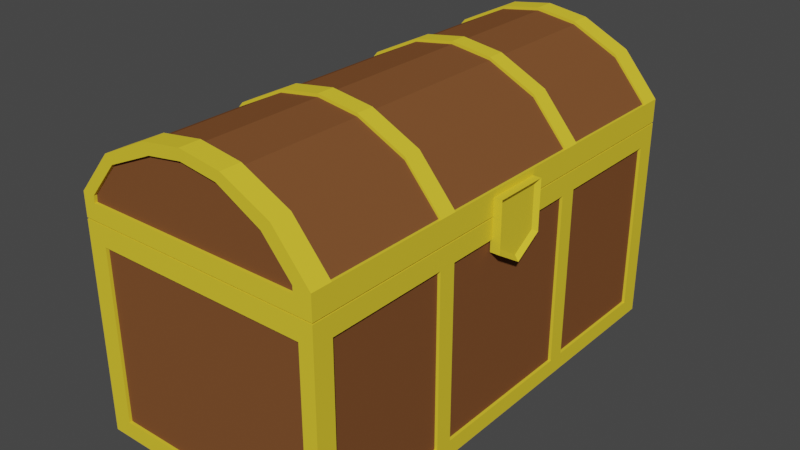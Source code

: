 # Source: blend.blend  (saved by Blender 3.5.10; exported with 4.5.12 LTS)
import bpy
from mathutils import Matrix  # noqa: F401  (used for matrix-valued properties, if any)

bpy.ops.wm.read_factory_settings(use_empty=True)
scene = bpy.context.scene
scene.name = 'Scene'

# ---- collections
col_collection = bpy.data.collections.new('Collection'); scene.collection.children.link(col_collection)

# ---- materials (node trees are filled in below, after node groups)
mat_material_002 = bpy.data.materials.new('Material.002')
mat_material_002.use_transparent_shadow = False
mat_material_002.diffuse_color = (0.8055, 0.6038, 0.03636, 1.0)
mat_material_002.roughness = 0.2284
mat_material_002.metallic = 1.0
mat_material_001 = bpy.data.materials.new('Material.001')
mat_material_001.use_transparent_shadow = False
mat_material_001.diffuse_color = (0.2019, 0.07871, 0.02864, 1.0)
mat_material = bpy.data.materials.new('Material')
mat_material.alpha_threshold = 0.0
mat_material.use_transparent_shadow = False
mat_material.diffuse_color = (0.0, 0.0, 0.0, 1.0)
mat_material.roughness = 0.5
mat_material.line_color = (0.0, 0.0, 0.0, 1.0)

# ---- material node trees

# ---- world
world_world = bpy.data.worlds.new('World'); scene.world = world_world
world_world.use_nodes = True; world_world.node_tree.nodes.clear()
_N = world_world.node_tree.nodes; _L = world_world.node_tree.links
n0 = _N.new('ShaderNodeOutputWorld'); n0.name = 'World Output'; n0.location = (300, 300)
n1 = _N.new('ShaderNodeBackground'); n1.name = 'Background'; n1.location = (10, 300)
n1.inputs[0].default_value = (0.05088, 0.05088, 0.05088, 1.0)
_L.new(n1.outputs[0], n0.inputs[0])
n0.is_active_output = True
world_world.color = (0.05088, 0.05088, 0.05088)
world_world.use_sun_shadow = False
world_world.sun_shadow_jitter_overblur = 0.0

# ---- meshes
me_cube_001 = bpy.data.meshes.new('Cube.001')
me_cube_001.from_pydata([(-1.272, -1.271, -1.083), (-1.272, -1.271, 1.051), (-1.272, 1.271, -1.083), (-1.272, 1.271, 1.051), (1.27, -1.271, -1.083), (1.27, -1.271, 1.051), (1.27, 1.271, -1.083), (1.27, 1.271, 1.051), (-1.272, -1.271, 0.8523), (-1.272, 1.271, 0.8523), (1.27, 1.271, 0.8523), (1.27, -1.271, 0.8523), (-1.272, 1.271, -0.9147), (1.27, 1.271, -0.9147), (1.27, -1.271, -0.9147), (-1.272, -1.271, -0.9147), (1.27, 1.167, -1.083), (-1.272, 1.167, -1.083), (-1.272, 1.167, 1.051), (1.27, 1.167, 1.051), (-1.272, 1.167, 0.8523), (1.27, 1.167, 0.8523), (1.27, 1.167, -0.9147), (-1.272, 1.167, -0.9147), (-1.272, -1.166, -1.083), (1.27, -1.166, 1.051), (1.27, -1.166, 0.8523), (1.27, -1.166, -0.9147), (1.27, -1.166, -1.083), (-1.272, -1.166, 1.051), (-1.272, -1.166, 0.8523), (-1.272, -1.166, -0.9147), (1.124, -1.271, 1.051), (1.124, 1.271, 1.051), (1.124, -1.271, -1.083), (1.124, 1.271, -1.083), (1.124, 1.271, 0.8523), (1.124, -1.271, 0.8523), (1.124, -1.271, -0.9147), (1.124, 1.271, -0.9147), (1.124, 1.167, 1.051), (1.124, 1.167, -1.083), (1.124, -1.166, 1.051), (1.124, -1.166, -1.083), (-1.072, -1.271, 1.051), (-1.072, 1.271, -1.083), (-1.072, -1.271, 0.8523), (-1.072, -1.271, -0.9147), (-1.072, 1.167, -1.083), (-1.072, -1.166, -1.083), (-1.072, 1.271, 1.051), (-1.072, -1.271, -1.083), (-1.072, 1.271, 0.8523), (-1.072, 1.271, -0.9147), (-1.072, 1.167, 1.051), (-1.072, -1.166, 1.051), (1.27, -0.5132, -1.083), (1.27, -0.4199, -1.083), (1.27, 0.42, -1.083), (1.27, 0.5133, -1.083), (-1.272, -0.5132, 1.051), (-1.272, -0.4199, 1.051), (-1.272, 0.42, 1.051), (-1.272, 0.5133, 1.051), (-1.272, -0.5132, 0.8523), (-1.272, -0.4199, 0.8523), (-1.272, 0.42, 0.8523), (-1.272, 0.5133, 0.8523), (-1.272, -0.5132, -0.9147), (-1.272, -0.4199, -0.9147), (-1.272, 0.42, -0.9147), (-1.272, 0.5133, -0.9147), (-1.272, 0.5133, -1.083), (-1.272, 0.42, -1.083), (-1.272, -0.4199, -1.083), (-1.272, -0.5132, -1.083), (1.27, 0.5133, 1.051), (1.27, 0.42, 1.051), (1.27, -0.4199, 1.051), (1.27, -0.5132, 1.051), (1.27, 0.5133, 0.8523), (1.27, 0.42, 0.8523), (1.27, -0.4199, 0.8523), (1.27, -0.5132, 0.8523), (1.27, 0.5133, -0.9147), (1.27, 0.42, -0.9147), (1.27, -0.4199, -0.9147), (1.27, -0.5132, -0.9147), (1.124, 0.5133, -1.083), (1.124, 0.42, -1.083), (1.124, -0.4199, -1.083), (1.124, -0.5132, -1.083), (1.124, 0.5133, 1.051), (1.124, 0.42, 1.051), (1.124, -0.4199, 1.051), (1.124, -0.5132, 1.051), (-1.072, 0.5133, -1.083), (-1.072, 0.42, -1.083), (-1.072, -0.4199, -1.083), (-1.072, -0.5132, -1.083), (-1.072, 0.5133, 1.051), (-1.072, 0.42, 1.051), (-1.072, -0.4199, 1.051), (-1.072, -0.5132, 1.051), (-1.242, 0.5133, 0.8523), (-1.242, 1.167, 0.8523), (-1.242, 0.5133, -0.9147), (-1.242, 1.167, -0.9147), (-1.242, -1.166, 0.8523), (-1.242, -1.166, -0.9147), (-1.242, -0.5132, 0.8523), (-1.242, -0.4199, 0.8523), (-1.242, 0.42, 0.8523), (-1.242, -0.5132, -0.9147), (-1.242, -0.4199, -0.9147), (-1.242, 0.42, -0.9147), (1.24, 1.167, 0.8523), (1.24, 1.167, -0.9147), (1.24, -0.5132, 0.8523), (1.24, -1.166, 0.8523), (1.24, -0.5132, -0.9147), (1.24, -1.166, -0.9147), (1.24, 0.5133, 0.8523), (1.24, 0.42, 0.8523), (1.24, -0.4199, 0.8523), (1.24, 0.5133, -0.9147), (1.24, 0.42, -0.9147), (1.24, -0.4199, -0.9147), (1.124, -1.255, 0.8523), (1.124, -1.255, -0.9147), (-1.072, -1.255, 0.8523), (-1.072, -1.255, -0.9147), (-1.072, 1.255, 0.8523), (1.124, 1.255, 0.8523), (-1.072, 1.255, -0.9147), (1.124, 1.255, -0.9147), (-1.072, 1.167, -0.7126), (1.124, 1.167, -0.7126), (-1.072, -1.166, -0.7126), (1.124, -1.166, -0.7126), (1.124, -0.5132, -0.7126), (-1.072, -0.5132, -0.7126), (1.124, 0.5133, -0.7126), (1.124, 0.42, -0.7126), (1.124, -0.4199, -0.7126), (-1.072, 0.5133, -0.7126), (-1.072, 0.42, -0.7126), (-1.072, -0.4199, -0.7126)], [], [(26, 25, 5, 11), (46, 44, 1, 8), (20, 18, 3, 9), (36, 33, 7, 10), (43, 28, 4, 34), (55, 29, 1, 44), (39, 36, 10, 13), (23, 20, 9, 12), (47, 46, 8, 15), (27, 26, 11, 14), (28, 27, 14, 4), (51, 47, 15, 0), (17, 23, 12, 2), (35, 39, 13, 6), (72, 71, 23, 17), (6, 13, 22, 16), (13, 10, 21, 22), (66, 70, 115, 112), (50, 3, 18, 54), (35, 6, 16, 41), (67, 63, 18, 20), (10, 7, 19, 21), (8, 1, 29, 30), (15, 8, 30, 31), (0, 15, 31, 24), (56, 87, 27, 28), (82, 86, 127, 124), (103, 60, 29, 55), (91, 56, 28, 43), (83, 79, 25, 26), (99, 91, 43, 49), (79, 95, 42, 25), (45, 35, 41, 48), (7, 33, 40, 19), (45, 53, 39, 35), (4, 14, 38, 34), (14, 11, 37, 38), (36, 39, 135, 133), (25, 42, 32, 5), (49, 43, 34, 51), (52, 50, 33, 36), (11, 5, 32, 37), (9, 3, 50, 52), (24, 49, 51, 0), (12, 9, 52, 53), (2, 12, 53, 45), (2, 45, 48, 17), (75, 99, 49, 24), (102, 103, 141, 147), (33, 50, 54, 40), (34, 38, 47, 51), (38, 37, 128, 129), (42, 55, 44, 32), (37, 32, 44, 46), (42, 95, 140, 139), (92, 40, 137, 142), (101, 102, 147, 146), (95, 94, 144, 140), (17, 48, 96, 72), (72, 96, 97, 73), (73, 97, 98, 74), (74, 98, 99, 75), (19, 40, 92, 76), (76, 92, 93, 77), (77, 93, 94, 78), (78, 94, 95, 79), (48, 41, 88, 96), (96, 88, 89, 97), (97, 89, 90, 98), (98, 90, 91, 99), (21, 19, 76, 80), (80, 76, 77, 81), (81, 77, 78, 82), (82, 78, 79, 83), (41, 16, 59, 88), (88, 59, 58, 89), (89, 58, 57, 90), (90, 57, 56, 91), (54, 18, 63, 100), (100, 63, 62, 101), (101, 62, 61, 102), (102, 61, 60, 103), (86, 85, 126, 127), (84, 80, 81, 85), (83, 26, 119, 118), (86, 82, 83, 87), (16, 22, 84, 59), (59, 84, 85, 58), (58, 85, 86, 57), (57, 86, 87, 56), (30, 29, 60, 64), (64, 60, 61, 65), (65, 61, 62, 66), (66, 62, 63, 67), (30, 64, 110, 108), (68, 64, 65, 69), (69, 65, 111, 114), (70, 66, 67, 71), (24, 31, 68, 75), (75, 68, 69, 74), (74, 69, 70, 73), (73, 70, 71, 72), (106, 104, 105, 107), (109, 108, 110, 113), (114, 111, 112, 115), (23, 71, 106, 107), (68, 31, 109, 113), (67, 20, 105, 104), (20, 23, 107, 105), (71, 67, 104, 106), (31, 30, 108, 109), (64, 68, 113, 110), (65, 66, 112, 111), (70, 69, 114, 115), (120, 118, 119, 121), (117, 116, 122, 125), (126, 123, 124, 127), (27, 87, 120, 121), (21, 80, 122, 116), (87, 83, 118, 120), (84, 22, 117, 125), (80, 84, 125, 122), (22, 21, 116, 117), (85, 81, 123, 126), (81, 82, 124, 123), (26, 27, 121, 119), (129, 128, 130, 131), (47, 38, 129, 131), (46, 47, 131, 130), (37, 46, 130, 128), (134, 132, 133, 135), (52, 36, 133, 132), (39, 53, 134, 135), (53, 52, 132, 134), (140, 141, 138, 139), (137, 136, 145, 142), (142, 145, 146, 143), (143, 146, 147, 144), (144, 147, 141, 140), (55, 42, 139, 138), (93, 92, 142, 143), (54, 100, 145, 136), (94, 93, 143, 144), (100, 101, 146, 145), (103, 55, 138, 141), (40, 54, 136, 137)])
me_cube_001.polygons.foreach_set('material_index', [0, 0, 0, 0, 0, 0, 0, 0, 0, 0, 0, 0, 0, 0, 0, 0, 0, 0, 0, 0, 0, 0, 0, 0, 0, 0, 0, 0, 0, 0, 1, 0, 0, 0, 0, 0, 0, 0, 0, 0, 0, 0, 0, 0, 0, 0, 0, 0, 0, 0, 0, 0, 0, 0, 0, 0, 0, 0, 0, 0, 0, 0, 0, 0, 0, 0, 1, 1, 1, 1, 0, 0, 0, 0, 0, 0, 0, 0, 0, 0, 0, 0, 0, 0, 0, 0, 0, 0, 0, 0, 0, 0, 0, 0, 0, 0, 0, 0, 0, 0, 0, 0, 1, 1, 1, 0, 0, 0, 0, 0, 0, 0, 0, 0, 1, 1, 1, 0, 0, 0, 0, 0, 0, 0, 0, 0, 1, 0, 0, 0, 1, 0, 0, 0, 0, 0, 0, 0, 0, 0, 0, 0, 0, 0, 0, 0])
_uv = me_cube_001.uv_layers.new(name='UVMap')
_uv.uv.foreach_set('vector', [0.6054, 0.7485, 0.625, 0.7485, 0.625, 0.75, 0.6054, 0.75, 0.6054, 0.9967, 0.625, 0.9967, 0.625, 1.0, 0.6054, 1.0, 0.6054, 0.03425, 0.625, 0.03425, 0.625, 0.03571, 0.6054, 0.03571, 0.6054, 0.2893, 0.625, 0.2893, 0.625, 0.2917, 0.6054, 0.2917, 0.1643, 0.7485, 0.1667, 0.7485, 0.1667, 0.75, 0.1643, 0.75, 0.625, 0.06848, 0.625, 0.001465, 0.625, 0.0, 0.625, 0.06874, 0.3916, 0.2893, 0.6054, 0.2893, 0.6054, 0.2917, 0.3916, 0.2917, 0.3916, 0.03425, 0.6054, 0.03425, 0.6054, 0.03571, 0.3916, 0.03571, 0.3916, 0.9967, 0.6054, 0.9967, 0.6054, 1.0, 0.3916, 1.0, 0.3916, 0.7485, 0.6054, 0.7485, 0.6054, 0.75, 0.3916, 0.75, 0.375, 0.7485, 0.3916, 0.7485, 0.3916, 0.75, 0.375, 0.75, 0.375, 0.9967, 0.3916, 0.9967, 0.3916, 1.0, 0.375, 1.0, 0.375, 0.03425, 0.3916, 0.03425, 0.3916, 0.03571, 0.375, 0.03571, 0.375, 0.2893, 0.3916, 0.2893, 0.3916, 0.2917, 0.375, 0.2917, 0.375, 0.02769, 0.3916, 0.02769, 0.3916, 0.03425, 0.375, 0.03425, 0.375, 0.7143, 0.3916, 0.7143, 0.3916, 0.7158, 0.375, 0.7158, 0.3916, 0.7143, 0.6054, 0.7143, 0.6054, 0.7158, 0.3916, 0.7158, 0.6054, 0.02114, 0.3916, 0.02114, 0.3916, 0.02114, 0.6054, 0.02114, 0.625, 0.06237, 0.625, 0.03571, 0.625, 0.03425, 0.625, 0.06263, 0.1643, 0.7143, 0.1667, 0.7143, 0.1667, 0.7158, 0.1643, 0.7158, 0.6054, 0.02769, 0.625, 0.02769, 0.625, 0.03425, 0.6054, 0.03425, 0.6054, 0.7143, 0.625, 0.7143, 0.625, 0.7158, 0.6054, 0.7158, 0.6054, 0.0, 0.625, 0.0, 0.625, 0.001465, 0.6054, 0.001465, 0.3916, 0.0, 0.6054, 0.0, 0.6054, 0.001465, 0.3916, 0.001465, 0.375, 0.0, 0.3916, 0.0, 0.3916, 0.001465, 0.375, 0.001465, 0.375, 0.742, 0.3916, 0.742, 0.3916, 0.7485, 0.375, 0.7485, 0.6054, 0.7354, 0.3916, 0.7354, 0.3916, 0.7354, 0.6054, 0.7354, 0.625, 0.06731, 0.625, 0.008022, 0.625, 0.001465, 0.625, 0.06848, 0.1643, 0.742, 0.1667, 0.742, 0.1667, 0.7485, 0.1643, 0.7485, 0.6054, 0.742, 0.625, 0.742, 0.625, 0.7485, 0.6054, 0.7485, 0.1283, 0.742, 0.1643, 0.742, 0.1643, 0.7485, 0.1283, 0.7485, 0.625, 0.7627, 0.625, 0.7195, 0.625, 0.8057, 0.625, 0.8545, 0.1283, 0.7143, 0.1643, 0.7143, 0.1643, 0.7158, 0.1283, 0.7158, 0.625, 0.375, 0.625, 0.3556, 0.625, 0.3748, 0.625, 0.3955, 0.375, 0.2533, 0.3916, 0.2533, 0.3916, 0.2893, 0.375, 0.2893, 0.375, 0.9583, 0.3916, 0.9583, 0.3916, 0.9607, 0.375, 0.9607, 0.3916, 0.9583, 0.6054, 0.9583, 0.6054, 0.9607, 0.3916, 0.9607, 0.6054, 0.2893, 0.3916, 0.2893, 0.3916, 0.2893, 0.6054, 0.2893, 0.625, 0.8545, 0.625, 0.8057, 0.625, 0.8249, 0.625, 0.875, 0.1283, 0.7485, 0.1643, 0.7485, 0.1643, 0.75, 0.1283, 0.75, 0.6054, 0.2533, 0.625, 0.2533, 0.625, 0.2893, 0.6054, 0.2893, 0.6054, 0.9583, 0.625, 0.9583, 0.625, 0.9607, 0.6054, 0.9607, 0.6054, 0.25, 0.625, 0.25, 0.625, 0.2533, 0.6054, 0.2533, 0.125, 0.7485, 0.1283, 0.7485, 0.1283, 0.75, 0.125, 0.75, 0.3916, 0.25, 0.6054, 0.25, 0.6054, 0.2533, 0.3916, 0.2533, 0.375, 0.25, 0.3916, 0.25, 0.3916, 0.2533, 0.375, 0.2533, 0.125, 0.7143, 0.1283, 0.7143, 0.1283, 0.7158, 0.125, 0.7158, 0.125, 0.742, 0.1283, 0.742, 0.1283, 0.7485, 0.125, 0.7485, 0.625, 0.06614, 0.625, 0.06731, 0.625, 0.06731, 0.625, 0.06614, 0.625, 0.3556, 0.625, 0.06237, 0.625, 0.06263, 0.625, 0.3748, 0.375, 0.9607, 0.3916, 0.9607, 0.3916, 0.9967, 0.375, 0.9967, 0.3916, 0.9607, 0.6054, 0.9607, 0.6054, 0.9607, 0.3916, 0.9607, 0.625, 0.8057, 0.625, 0.06848, 0.625, 0.06874, 0.625, 0.8249, 0.6054, 0.9607, 0.625, 0.9607, 0.625, 0.9967, 0.6054, 0.9967, 0.625, 0.8057, 0.625, 0.7195, 0.625, 0.7195, 0.625, 0.8057, 0.625, 0.461, 0.625, 0.3748, 0.625, 0.3748, 0.625, 0.461, 0.625, 0.06497, 0.625, 0.06614, 0.625, 0.06614, 0.625, 0.06497, 0.625, 0.7195, 0.625, 0.6333, 0.625, 0.6333, 0.625, 0.7195, 0.125, 0.7158, 0.1283, 0.7158, 0.1283, 0.7223, 0.125, 0.7223, 0.125, 0.7223, 0.1283, 0.7223, 0.1283, 0.7289, 0.125, 0.7289, 0.125, 0.7289, 0.1283, 0.7289, 0.1283, 0.7354, 0.125, 0.7354, 0.125, 0.7354, 0.1283, 0.7354, 0.1283, 0.742, 0.125, 0.742, 0.625, 0.3955, 0.625, 0.3748, 0.625, 0.461, 0.625, 0.4873, 0.625, 0.4873, 0.625, 0.461, 0.625, 0.5472, 0.625, 0.5791, 0.625, 0.5791, 0.625, 0.5472, 0.625, 0.6333, 0.625, 0.6709, 0.625, 0.6709, 0.625, 0.6333, 0.625, 0.7195, 0.625, 0.7627, 0.1283, 0.7158, 0.1643, 0.7158, 0.1643, 0.7223, 0.1283, 0.7223, 0.1283, 0.7223, 0.1643, 0.7223, 0.1643, 0.7289, 0.1283, 0.7289, 0.1283, 0.7289, 0.1643, 0.7289, 0.1643, 0.7354, 0.1283, 0.7354, 0.1283, 0.7354, 0.1643, 0.7354, 0.1643, 0.742, 0.1283, 0.742, 0.6054, 0.7158, 0.625, 0.7158, 0.625, 0.7223, 0.6054, 0.7223, 0.6054, 0.7223, 0.625, 0.7223, 0.625, 0.7289, 0.6054, 0.7289, 0.6054, 0.7289, 0.625, 0.7289, 0.625, 0.7354, 0.6054, 0.7354, 0.6054, 0.7354, 0.625, 0.7354, 0.625, 0.742, 0.6054, 0.742, 0.1643, 0.7158, 0.1667, 0.7158, 0.1667, 0.7223, 0.1643, 0.7223, 0.1643, 0.7223, 0.1667, 0.7223, 0.1667, 0.7289, 0.1643, 0.7289, 0.1643, 0.7289, 0.1667, 0.7289, 0.1667, 0.7354, 0.1643, 0.7354, 0.1643, 0.7354, 0.1667, 0.7354, 0.1667, 0.742, 0.1643, 0.742, 0.625, 0.06263, 0.625, 0.03425, 0.625, 0.02769, 0.625, 0.0638, 0.625, 0.0638, 0.625, 0.02769, 0.625, 0.02114, 0.625, 0.06497, 0.625, 0.06497, 0.625, 0.02114, 0.625, 0.01458, 0.625, 0.06614, 0.625, 0.06614, 0.625, 0.01458, 0.625, 0.008022, 0.625, 0.06731, 0.3916, 0.7354, 0.3916, 0.7289, 0.3916, 0.7289, 0.3916, 0.7354, 0.3916, 0.7223, 0.6054, 0.7223, 0.6054, 0.7289, 0.3916, 0.7289, 0.6054, 0.742, 0.6054, 0.7485, 0.6054, 0.7485, 0.6054, 0.742, 0.3916, 0.7354, 0.6054, 0.7354, 0.6054, 0.742, 0.3916, 0.742, 0.375, 0.7158, 0.3916, 0.7158, 0.3916, 0.7223, 0.375, 0.7223, 0.375, 0.7223, 0.3916, 0.7223, 0.3916, 0.7289, 0.375, 0.7289, 0.375, 0.7289, 0.3916, 0.7289, 0.3916, 0.7354, 0.375, 0.7354, 0.375, 0.7354, 0.3916, 0.7354, 0.3916, 0.742, 0.375, 0.742, 0.6054, 0.001465, 0.625, 0.001465, 0.625, 0.008022, 0.6054, 0.008022, 0.6054, 0.008022, 0.625, 0.008022, 0.625, 0.01458, 0.6054, 0.01458, 0.6054, 0.01458, 0.625, 0.01458, 0.625, 0.02114, 0.6054, 0.02114, 0.6054, 0.02114, 0.625, 0.02114, 0.625, 0.02769, 0.6054, 0.02769, 0.6054, 0.001465, 0.6054, 0.008022, 0.6054, 0.008022, 0.6054, 0.001465, 0.3916, 0.008022, 0.6054, 0.008022, 0.6054, 0.01458, 0.3916, 0.01458, 0.3916, 0.01458, 0.6054, 0.01458, 0.6054, 0.01458, 0.3916, 0.01458, 0.3916, 0.02114, 0.6054, 0.02114, 0.6054, 0.02769, 0.3916, 0.02769, 0.375, 0.001465, 0.3916, 0.001465, 0.3916, 0.008022, 0.375, 0.008022, 0.375, 0.008022, 0.3916, 0.008022, 0.3916, 0.01458, 0.375, 0.01458, 0.375, 0.01458, 0.3916, 0.01458, 0.3916, 0.02114, 0.375, 0.02114, 0.375, 0.02114, 0.3916, 0.02114, 0.3916, 0.02769, 0.375, 0.02769, 0.3916, 0.02769, 0.6054, 0.02769, 0.6054, 0.03425, 0.3916, 0.03425, 0.3916, 0.001465, 0.6054, 0.001465, 0.6054, 0.008022, 0.3916, 0.008022, 0.3916, 0.01458, 0.6054, 0.01458, 0.6054, 0.02114, 0.3916, 0.02114, 0.3916, 0.03425, 0.3916, 0.02769, 0.3916, 0.02769, 0.3916, 0.03425, 0.3916, 0.008022, 0.3916, 0.001465, 0.3916, 0.001465, 0.3916, 0.008022, 0.6054, 0.02769, 0.6054, 0.03425, 0.6054, 0.03425, 0.6054, 0.02769, 0.6054, 0.03425, 0.3916, 0.03425, 0.3916, 0.03425, 0.6054, 0.03425, 0.3916, 0.02769, 0.6054, 0.02769, 0.6054, 0.02769, 0.3916, 0.02769, 0.3916, 0.001465, 0.6054, 0.001465, 0.6054, 0.001465, 0.3916, 0.001465, 0.6054, 0.008022, 0.3916, 0.008022, 0.3916, 0.008022, 0.6054, 0.008022, 0.6054, 0.01458, 0.6054, 0.02114, 0.6054, 0.02114, 0.6054, 0.01458, 0.3916, 0.02114, 0.3916, 0.01458, 0.3916, 0.01458, 0.3916, 0.02114, 0.3916, 0.742, 0.6054, 0.742, 0.6054, 0.7485, 0.3916, 0.7485, 0.3916, 0.7158, 0.6054, 0.7158, 0.6054, 0.7223, 0.3916, 0.7223, 0.3916, 0.7289, 0.6054, 0.7289, 0.6054, 0.7354, 0.3916, 0.7354, 0.3916, 0.7485, 0.3916, 0.742, 0.3916, 0.742, 0.3916, 0.7485, 0.6054, 0.7158, 0.6054, 0.7223, 0.6054, 0.7223, 0.6054, 0.7158, 0.3916, 0.742, 0.6054, 0.742, 0.6054, 0.742, 0.3916, 0.742, 0.3916, 0.7223, 0.3916, 0.7158, 0.3916, 0.7158, 0.3916, 0.7223, 0.6054, 0.7223, 0.3916, 0.7223, 0.3916, 0.7223, 0.6054, 0.7223, 0.3916, 0.7158, 0.6054, 0.7158, 0.6054, 0.7158, 0.3916, 0.7158, 0.3916, 0.7289, 0.6054, 0.7289, 0.6054, 0.7289, 0.3916, 0.7289, 0.6054, 0.7289, 0.6054, 0.7354, 0.6054, 0.7354, 0.6054, 0.7289, 0.6054, 0.7485, 0.3916, 0.7485, 0.3916, 0.7485, 0.6054, 0.7485, 0.3916, 0.9607, 0.6054, 0.9607, 0.6054, 0.9967, 0.3916, 0.9967, 0.3916, 0.9967, 0.3916, 0.9607, 0.3916, 0.9607, 0.3916, 0.9967, 0.6054, 0.9967, 0.3916, 0.9967, 0.3916, 0.9967, 0.6054, 0.9967, 0.6054, 0.9607, 0.6054, 0.9967, 0.6054, 0.9967, 0.6054, 0.9607, 0.3916, 0.2533, 0.6054, 0.2533, 0.6054, 0.2893, 0.3916, 0.2893, 0.6054, 0.2533, 0.6054, 0.2893, 0.6054, 0.2893, 0.6054, 0.2533, 0.3916, 0.2893, 0.3916, 0.2533, 0.3916, 0.2533, 0.3916, 0.2893, 0.3916, 0.2533, 0.6054, 0.2533, 0.6054, 0.2533, 0.3916, 0.2533, 0.625, 0.7195, 0.625, 0.06731, 0.625, 0.06848, 0.625, 0.8057, 0.625, 0.3748, 0.625, 0.06263, 0.625, 0.0638, 0.625, 0.461, 0.625, 0.461, 0.625, 0.0638, 0.625, 0.06497, 0.625, 0.5472, 0.625, 0.5472, 0.625, 0.06497, 0.625, 0.06614, 0.625, 0.6333, 0.625, 0.6333, 0.625, 0.06614, 0.625, 0.06731, 0.625, 0.7195, 0.625, 0.06848, 0.625, 0.8057, 0.625, 0.8057, 0.625, 0.06848, 0.625, 0.5472, 0.625, 0.461, 0.625, 0.461, 0.625, 0.5472, 0.625, 0.06263, 0.625, 0.0638, 0.625, 0.0638, 0.625, 0.06263, 0.625, 0.6333, 0.625, 0.5472, 0.625, 0.5472, 0.625, 0.6333, 0.625, 0.0638, 0.625, 0.06497, 0.625, 0.06497, 0.625, 0.0638, 0.625, 0.06731, 0.625, 0.06848, 0.625, 0.06848, 0.625, 0.06731, 0.625, 0.3748, 0.625, 0.06263, 0.625, 0.06263, 0.625, 0.3748])
me_cube_001.materials.append(mat_material_002)
me_cube_001.materials.append(mat_material_001)
me_cube_001.materials.append(mat_material)
me_cube_001.update()
me_cube_002 = bpy.data.meshes.new('Cube.002')
me_cube_002.from_pydata([(0.9045, 0.5118, 1.774), (1.27, 0.5118, 1.346), (0.4226, 0.5118, 2.009), (0.9045, 0.4177, 1.774), (0.9045, 1.161, 1.774), (1.27, 1.161, 1.346), (0.4226, 1.161, 2.009), (0.9045, 1.271, 1.774), (1.27, 1.271, 1.346), (0.4226, 1.271, 2.009), (0.9045, 1.271, 1.274), (1.27, 1.271, 1.274), (0.4226, 1.271, 1.274), (-0.001005, 1.271, 1.274), (-0.4246, 1.271, 1.274), (-0.001005, 1.271, 2.071), (-0.4246, 1.271, 2.009), (-0.001005, 1.161, 2.071), (-0.001005, 0.5118, 2.071), (-0.4246, 1.161, 2.009), (-0.9066, 1.161, 1.774), (-0.4246, 0.5118, 2.009), (-0.9066, 0.5118, 1.774), (-0.4246, 0.4177, 2.009), (-0.001005, 0.4177, 2.071), (-0.9066, 0.4177, 1.774), (-0.4246, -0.4196, 2.009), (-0.001005, -0.4196, 2.071), (-0.9066, -0.4196, 1.774), (-0.4246, -0.5153, 2.009), (-0.001005, -0.5153, 2.071), (-0.9066, -0.5153, 1.774), (-0.4246, -1.162, 2.009), (-0.001005, -1.162, 2.071), (-0.9066, -1.162, 1.774), (-0.4246, -1.271, 2.009), (-0.001005, -1.271, 2.071), (-0.9066, -1.271, 1.774), (-0.4246, -1.271, 1.274), (-0.001005, -1.271, 1.274), (-0.9066, -1.271, 1.274), (-1.272, -1.271, 1.274), (-1.272, -1.162, 1.274), (-1.272, -1.271, 1.346), (-1.272, -1.162, 1.346), (-1.272, -0.5153, 1.346), (-1.272, -0.4196, 1.346), (-1.272, -0.5153, 1.274), (-1.272, -0.4196, 1.274), (-1.272, 0.4177, 1.274), (-1.272, 0.5118, 1.274), (-1.272, 0.4177, 1.346), (-1.272, 0.5118, 1.346), (-1.272, 1.161, 1.346), (-1.272, 1.271, 1.346), (-1.272, 1.161, 1.274), (-1.272, 1.271, 1.274), (-0.9066, 1.271, 1.274), (-0.9066, 1.271, 1.774), (0.4226, -1.271, 1.274), (0.9045, -1.271, 1.274), (0.4226, -1.271, 2.009), (0.9045, -1.271, 1.774), (0.4226, -1.162, 2.009), (0.9045, -1.162, 1.774), (0.4226, -0.5153, 2.009), (0.9045, -0.5153, 1.774), (0.4226, -0.4196, 2.009), (0.9045, -0.4196, 1.774), (0.4226, 0.4177, 2.009), (1.27, -0.4196, 1.346), (1.27, 0.4177, 1.346), (1.27, -0.5153, 1.346), (1.27, -0.4196, 1.274), (1.27, 0.4177, 1.274), (1.27, -0.5153, 1.274), (1.27, -1.162, 1.274), (1.27, -1.271, 1.274), (1.27, -1.162, 1.346), (1.27, -1.271, 1.346), (1.27, 0.5118, 1.274), (1.27, 1.161, 1.274), (-0.001005, 0.5118, 2.071), (-0.001005, 1.161, 2.071), (0.4226, 1.161, 2.009), (1.27, 1.161, 1.346), (0.9045, 1.161, 1.774), (0.4226, 0.5118, 2.009), (1.27, 0.5118, 1.346), (0.9045, 0.5118, 1.774), (-0.001005, 1.271, 2.009), (-0.001005, -1.271, 2.009), (0.9045, 1.271, 1.108), (1.27, 1.271, 1.108), (0.4226, 1.271, 1.108), (-0.001005, 1.271, 1.108), (-0.4246, 1.271, 1.108), (-0.4246, -1.271, 1.108), (-0.001005, -1.271, 1.108), (-0.9066, -1.271, 1.108), (-1.272, -1.271, 1.108), (-1.272, -1.162, 1.108), (-1.272, -0.5153, 1.108), (-1.272, -0.4196, 1.108), (-1.272, 0.4177, 1.108), (-1.272, 0.5118, 1.108), (-1.272, 1.161, 1.108), (-1.272, 1.271, 1.108), (-0.9066, 1.271, 1.108), (0.4226, -1.271, 1.108), (0.9045, -1.271, 1.108), (1.27, -0.4196, 1.108), (1.27, 0.4177, 1.108), (1.27, -0.5153, 1.108), (1.27, -1.162, 1.108), (1.27, -1.271, 1.108), (1.27, 0.5118, 1.108), (1.27, 1.161, 1.108), (0.4226, 1.161, 2.009), (-1.272, -0.0009435, 1.274), (1.27, 1.161, 1.346), (1.27, 0.5118, 1.346), (0.4226, 0.5118, 2.009), (1.27, -0.0009435, 1.346), (1.27, -0.0009435, 1.274), (0.9045, 0.5118, 1.774), (0.9045, 1.161, 1.774), (-1.272, -0.0009435, 1.108), (1.27, -0.0009435, 1.108), (-0.4246, 1.271, 1.878), (0.6223, 1.271, 1.774), (1.092, 1.271, 1.346), (1.092, 1.271, 1.274), (0.4226, 1.271, 1.881), (-0.6604, 1.271, 1.774), (-1.136, 1.271, 1.346), (0.9045, 1.271, 1.563), (-1.141, 1.271, 1.274), (-0.9066, 1.271, 1.616), (-0.001005, 1.271, 1.964), (-0.3603, 1.271, 1.906), (0.3671, 1.271, 1.911), (-0.8388, 1.271, 1.696), (0.8093, 1.271, 1.674), (-1.143, -1.271, 1.274), (1.094, -1.271, 1.274), (0.6243, -1.271, 1.774), (-0.9066, -1.271, 1.616), (-0.4246, -1.271, 1.88), (-1.136, -1.271, 1.346), (0.4226, -1.271, 1.884), (0.9045, -1.271, 1.563), (-0.001005, -1.271, 1.964), (1.092, -1.271, 1.346), (-0.6643, -1.271, 1.774), (0.3719, -1.271, 1.911), (-0.3603, -1.271, 1.909), (0.8093, -1.271, 1.674), (-0.8364, -1.271, 1.698), (-0.4246, -1.255, 1.346), (-0.4246, -1.255, 1.274), (-0.001005, -1.255, 1.274), (-0.9066, -1.255, 1.274), (-0.9066, -1.255, 1.346), (0.4226, -1.255, 1.274), (-0.001005, -1.255, 1.346), (0.9045, -1.255, 1.274), (1.094, -1.255, 1.274), (0.9045, -1.255, 1.346), (0.9045, -1.255, 1.563), (0.4226, -1.255, 1.346), (-0.001005, -1.255, 1.774), (-0.4246, -1.255, 1.774), (-0.9066, -1.255, 1.616), (1.092, -1.255, 1.346), (0.4226, -1.255, 1.774), (-0.001005, -1.255, 1.964), (-0.4246, -1.255, 1.88), (0.6243, -1.255, 1.774), (-1.143, -1.255, 1.274), (-1.136, -1.255, 1.346), (0.4226, -1.255, 1.884), (-0.6643, -1.255, 1.774), (0.3719, -1.255, 1.911), (-0.3603, -1.255, 1.909), (0.8093, -1.255, 1.674), (-0.8364, -1.255, 1.698), (0.4226, 1.255, 1.274), (0.9045, 1.255, 1.274), (-0.001005, 1.255, 1.274), (0.4226, 1.255, 1.346), (-0.4246, 1.255, 1.274), (-1.141, 1.255, 1.274), (-0.9066, 1.255, 1.274), (-0.9066, 1.255, 1.346), (-0.4246, 1.255, 1.346), (-0.9066, 1.255, 1.616), (-0.4246, 1.255, 1.774), (-0.001005, 1.255, 1.346), (0.4226, 1.255, 1.774), (0.9045, 1.255, 1.346), (-1.136, 1.255, 1.346), (-0.4246, 1.255, 1.878), (-0.001005, 1.255, 1.774), (0.4226, 1.255, 1.881), (-0.6604, 1.255, 1.774), (0.6223, 1.255, 1.774), (1.092, 1.255, 1.346), (1.092, 1.255, 1.274), (0.9045, 1.255, 1.563), (-0.001005, 1.255, 1.964), (-0.3603, 1.255, 1.906), (0.3671, 1.255, 1.911), (-0.8388, 1.255, 1.696), (0.8093, 1.255, 1.674), (-0.4246, 1.161, 2.009), (-0.9066, 1.161, 1.774), (-0.4246, 0.5118, 2.009), (-0.9066, 0.5118, 1.774), (-0.4246, 0.4177, 2.009), (-0.001005, 0.4177, 2.071), (-0.9066, 0.4177, 1.774), (1.27, 0.4177, 1.346), (-0.4246, -0.4196, 2.009), (-0.001005, -0.4196, 2.071), (-0.9066, -0.4196, 1.774), (-0.4246, -0.5153, 2.009), (-0.001005, -0.5153, 2.071), (-0.9066, -0.5153, 1.774), (-0.4246, -1.162, 2.009), (-0.001005, -1.162, 2.071), (-0.9066, -1.162, 1.774), (-1.272, -1.162, 1.346), (-1.272, -0.5153, 1.346), (-1.272, -1.162, 1.274), (-1.272, -0.5153, 1.274), (-1.272, -0.0009435, 1.274), (-1.272, 0.4177, 1.274), (-1.272, -0.4196, 1.346), (-1.272, -0.4196, 1.274), (-1.272, 0.4177, 1.346), (-1.272, -0.0009435, 1.346), (-1.272, 0.5118, 1.346), (-1.272, 1.161, 1.346), (-1.272, 0.5118, 1.274), (-1.272, 1.161, 1.274), (0.4226, -1.162, 2.009), (0.9045, -1.162, 1.774), (0.4226, -0.5153, 2.009), (0.9045, -0.5153, 1.774), (0.4226, -0.4196, 2.009), (0.9045, -0.4196, 1.774), (1.27, -0.0009435, 1.274), (0.4226, 0.4177, 2.009), (0.9045, 0.4177, 1.774), (1.27, -0.4196, 1.346), (1.27, -0.4196, 1.274), (1.27, -0.0009435, 1.346), (1.27, -0.5153, 1.274), (1.27, -1.162, 1.274), (1.27, -0.5153, 1.346), (1.27, -1.162, 1.346), (1.27, 0.4177, 1.346), (1.27, -0.4196, 1.346), (1.27, -0.0009435, 1.346), (-0.001005, 1.161, 2.071), (-0.001005, 0.5118, 2.071), (-0.4246, 1.161, 2.009), (-0.9066, 1.161, 1.774), (-0.4246, 0.5118, 2.009), (-0.9066, 0.5118, 1.774), (-0.4246, 0.4177, 2.009), (-0.001005, 0.4177, 2.071), (-0.9066, 0.4177, 1.774), (1.27, 0.4177, 1.346), (-0.4246, -0.4196, 2.009), (-0.001005, -0.4196, 2.071), (-0.9066, -0.4196, 1.774), (-0.4246, -0.5153, 2.009), (-0.001005, -0.5153, 2.071), (-0.9066, -0.5153, 1.774), (-0.4246, -1.162, 2.009), (-0.001005, -1.162, 2.071), (-0.9066, -1.162, 1.774), (-1.272, -1.162, 1.346), (-1.272, -0.5153, 1.346), (-1.272, -0.0009435, 1.346), (-1.272, 0.4177, 1.346), (-1.272, 0.5118, 1.346), (-1.272, 1.161, 1.346), (-1.272, -0.4196, 1.346), (0.4226, -1.162, 2.009), (0.9045, -1.162, 1.774), (0.4226, -0.5153, 2.009), (0.9045, -0.5153, 1.774), (0.4226, -0.4196, 2.009), (0.9045, -0.4196, 1.774), (1.27, -0.0009435, 1.274), (0.4226, 0.4177, 2.009), (0.9045, 0.4177, 1.774), (1.27, -0.4196, 1.346), (1.27, -0.4196, 1.274), (1.27, -0.0009435, 1.346), (1.27, -0.5153, 1.346), (1.27, -1.162, 1.346), (1.27, 0.4177, 1.346), (1.27, -0.4196, 1.346), (1.27, -0.0009435, 1.346), (1.27, 0.4177, 1.274), (1.27, 1.161, 1.274), (1.27, 0.5118, 1.274), (1.27, 0.5118, 1.346), (1.27, 1.161, 1.346), (-1.272, -1.162, 1.346), (-1.272, -0.5153, 1.346), (-1.272, -1.162, 1.274), (-1.272, -0.5153, 1.274), (-1.272, -0.0009435, 1.274), (-1.272, 0.4177, 1.274), (-1.272, -0.4196, 1.346), (-1.272, -0.4196, 1.274), (-1.272, 0.4177, 1.346), (-1.272, -0.0009435, 1.346), (-1.272, 0.5118, 1.346), (-1.272, 1.161, 1.346), (-1.272, 0.5118, 1.274), (-1.272, 1.161, 1.274), (1.27, -0.5153, 1.274), (1.27, -1.162, 1.274), (1.27, -0.5153, 1.346), (1.27, -1.162, 1.346), (0.9045, 1.161, 1.774), (0.9045, 0.5118, 1.774), (0.4226, 0.5118, 2.009), (1.27, 0.5118, 1.346), (1.27, 1.161, 1.346), (0.4226, 1.161, 2.009), (-0.001005, 1.161, 2.071), (-0.001005, 0.5118, 2.071), (-0.4246, 1.161, 2.009), (-0.9066, 1.161, 1.774), (-0.4246, 0.5118, 2.009), (-0.9066, 0.5118, 1.774), (-0.4246, 0.4177, 2.009), (-0.001005, 0.4177, 2.071), (-0.9066, 0.4177, 1.774), (-0.4246, -0.4196, 2.009), (-0.001005, -0.4196, 2.071), (-0.9066, -0.4196, 1.774), (-0.4246, -0.5153, 2.009), (-0.001005, -0.5153, 2.071), (-0.9066, -0.5153, 1.774), (-0.4246, -1.162, 2.009), (-0.001005, -1.162, 2.071), (-0.9066, -1.162, 1.774), (-1.272, -1.162, 1.346), (-1.272, -0.5153, 1.346), (-1.272, -0.0009435, 1.346), (-1.272, 0.4177, 1.346), (-1.272, 0.5118, 1.346), (-1.272, 1.161, 1.346), (-1.272, -0.4196, 1.346), (0.4226, -1.162, 2.009), (0.9045, -1.162, 1.774), (0.4226, -0.5153, 2.009), (0.9045, -0.5153, 1.774), (0.4226, -0.4196, 2.009), (0.9045, -0.4196, 1.774), (0.4226, 0.4177, 2.009), (0.9045, 0.4177, 1.774), (1.27, -0.4196, 1.346), (1.27, -0.0009435, 1.346), (1.27, -0.5153, 1.346), (1.27, -1.162, 1.346), (1.27, 0.4177, 1.346), (1.27, 0.4177, 1.274), (-1.272, -1.162, 1.346), (-1.272, -0.5153, 1.346), (-1.272, -1.162, 1.274), (-1.272, -0.5153, 1.274), (-1.272, -0.0009435, 1.274), (-1.272, 0.4177, 1.274), (-1.272, -0.4196, 1.346), (-1.272, -0.4196, 1.274), (-1.272, 0.4177, 1.346), (-1.272, -0.0009435, 1.346), (-1.272, 0.5118, 1.346), (-1.272, 1.161, 1.346), (-1.272, 0.5118, 1.274), (-1.272, 1.161, 1.274), (1.27, -0.5153, 1.274), (1.27, -1.162, 1.274), (1.27, -0.5153, 1.346), (1.27, -1.162, 1.346), (0.9045, 1.161, 1.774), (0.9045, 0.5118, 1.774), (0.4226, 0.5118, 2.009), (1.27, 0.5118, 1.346), (1.27, 1.161, 1.346), (0.4226, 1.161, 2.009), (-0.001005, 1.161, 2.071), (-0.001005, 0.5118, 2.071), (-0.4246, 1.161, 2.009), (-0.9066, 1.161, 1.774), (-0.4246, 0.5118, 2.009), (-0.9066, 0.5118, 1.774), (-0.4246, 0.4177, 2.009), (-0.001005, 0.4177, 2.071), (-0.9066, 0.4177, 1.774), (1.202, -1.162, 1.346), (-0.4246, -0.4196, 2.009), (-0.001005, -0.4196, 2.071), (-0.9066, -0.4196, 1.774), (-0.4246, -0.5153, 2.009), (-0.001005, -0.5153, 2.071), (-0.9066, -0.5153, 1.774), (-0.4246, -1.162, 2.009), (-0.001005, -1.162, 2.071), (-0.9066, -1.162, 1.774), (-1.272, -1.162, 1.346), (-1.272, -0.5153, 1.346), (-1.272, -0.0009435, 1.346), (-1.272, 0.4177, 1.346), (-1.272, 0.5118, 1.346), (-1.272, 1.161, 1.346), (-1.272, -0.4196, 1.346), (0.4226, -1.162, 2.009), (0.9045, -1.162, 1.774), (0.4226, -0.5153, 2.009), (0.9045, -0.5153, 1.774), (0.4226, -0.4196, 2.009), (0.9045, -0.4196, 1.774), (1.202, -0.5153, 1.346), (0.4226, 0.4177, 2.009), (0.9045, 0.4177, 1.774), (1.27, -0.4196, 1.346), (1.202, -0.4196, 1.346), (1.27, -0.0009435, 1.346), (1.27, -0.5153, 1.346), (1.27, -1.162, 1.346), (1.27, 0.4177, 1.346), (1.202, -0.0009435, 1.346), (1.202, -0.0009435, 1.316), (0.9045, 1.161, 1.744), (0.9045, 0.5118, 1.744), (0.4226, 0.5118, 1.979), (1.27, 0.5118, 1.316), (1.27, 1.161, 1.316), (0.4226, 1.161, 1.979), (-0.001005, 1.161, 2.041), (-0.001005, 0.5118, 2.041), (-0.4246, 1.161, 1.979), (-0.9066, 1.161, 1.744), (-0.4246, 0.5118, 1.979), (-0.9066, 0.5118, 1.744), (-0.4246, 0.4177, 1.979), (-0.001005, 0.4177, 2.041), (-0.9066, 0.4177, 1.744), (-0.4246, -0.0009435, 1.979), (-0.4246, -0.4196, 1.979), (-0.001005, -0.4196, 2.041), (-0.9066, -0.4196, 1.744), (-0.4246, -0.5153, 1.979), (-0.001005, -0.5153, 2.041), (-0.9066, -0.5153, 1.744), (-0.4246, -1.162, 1.979), (-0.001005, -1.162, 2.041), (-0.9066, -1.162, 1.744), (-1.272, -1.162, 1.316), (-1.272, -0.5153, 1.316), (-1.272, -0.0009435, 1.316), (-1.272, 0.4177, 1.316), (-1.272, 0.5118, 1.316), (-1.272, 1.161, 1.316), (-1.272, -0.4196, 1.316), (0.4226, -1.162, 1.979), (0.9045, -1.162, 1.744), (0.4226, -0.5153, 1.979), (0.9045, -0.5153, 1.744), (0.4226, -0.4196, 1.979), (0.9045, -0.4196, 1.744), (0.4226, -0.0009435, 1.979), (0.4226, 0.4177, 1.979), (0.9045, 0.4177, 1.744), (1.27, -0.4196, 1.316), (0.9045, -0.0009435, 1.744), (1.27, -0.0009435, 1.316), (1.27, -0.5153, 1.316), (1.27, -1.162, 1.316), (1.27, 0.4177, 1.316), (-0.9066, -0.0009435, 1.744), (-0.001005, -0.0009435, 2.041), (1.202, 0.4177, 1.316), (1.202, 0.4177, 1.346), (1.202, 1.161, 1.346), (1.202, 0.5118, 1.346), (1.202, -0.5153, 1.316), (1.202, -1.162, 1.316), (1.202, -0.4196, 1.316), (1.202, 1.161, 1.316), (1.202, 0.5118, 1.316), (-1.204, -0.5153, 1.316), (-1.204, -0.5153, 1.346), (-1.204, -1.162, 1.346), (-1.204, -1.162, 1.316), (-1.204, -0.0009435, 1.346), (-1.204, 0.4177, 1.346), (-1.204, 0.5118, 1.346), (-1.204, 1.161, 1.346), (-1.204, -0.4196, 1.346), (-1.204, -0.0009435, 1.316), (-1.204, -0.4196, 1.316), (-1.204, 0.4177, 1.316), (-1.204, 0.5118, 1.316), (-1.204, 1.161, 1.316), (1.254, -0.1495, 0.7713), (1.254, -0.1495, 1.28), (1.254, 0.1495, 0.7713), (1.254, 0.1495, 1.28), (1.355, -0.1495, 0.7713), (1.355, -0.1495, 1.28), (1.355, 0.1495, 0.7713), (1.355, 0.1495, 1.28), (1.254, 6.293e-08, 0.593), (1.355, 6.293e-08, 0.593), (1.317, 0.1255, 1.225), (1.317, 0.1255, 0.7983), (1.317, 6.333e-08, 0.6486), (1.317, -0.1255, 1.225), (1.317, -0.1255, 0.7983)], [(146, 154), (157, 158)], [(76, 75, 258, 259), (1, 0, 3, 71), (2, 0, 89, 87), (0, 2, 69, 3), (8, 7, 4, 5), (7, 9, 6, 4), (8, 131, 136, 7), (7, 130, 133, 9), (9, 90, 15), (90, 16, 15), (15, 16, 19, 17), (9, 15, 17, 6), (31, 45, 233, 228), (46, 28, 225, 238), (16, 58, 20, 19), (0, 1, 88, 89), (18, 21, 23, 24), (21, 22, 25, 23), (22, 21, 217, 218), (21, 18, 82, 217), (27, 26, 29, 30), (26, 28, 31, 29), (42, 44, 232, 234), (44, 34, 231, 232), (33, 32, 35, 36), (32, 34, 37, 35), (35, 91, 36), (37, 154, 148, 35), (43, 149, 147, 37), (42, 41, 43, 44), (34, 44, 43, 37), (70, 123, 257, 255), (19, 20, 216, 215), (48, 47, 45, 46), (28, 46, 45, 31), (6, 17, 83, 84), (50, 49, 51, 52), (17, 19, 215, 83), (22, 52, 51, 25), (68, 70, 255, 251), (71, 3, 254, 262), (56, 55, 53, 54), (58, 54, 53, 20), (143, 136, 209, 214), (136, 131, 207, 209), (91, 61, 36), (59, 60, 166, 164), (63, 33, 36, 61), (64, 63, 61, 62), (55, 50, 244, 245), (3, 69, 253, 254), (67, 27, 30, 65), (68, 67, 65, 66), (72, 66, 249, 260), (53, 55, 245, 243), (2, 18, 24, 69), (69, 24, 220, 253), (70, 68, 66, 72), (280, 285, 356, 351), (75, 73, 70, 72), (20, 53, 243, 216), (77, 76, 78, 79), (78, 64, 62, 79), (67, 68, 251, 250), (157, 146, 178, 185), (74, 80, 1, 71), (284, 283, 354, 355), (81, 11, 8, 5), (149, 144, 179, 180), (153, 151, 169, 174), (145, 153, 174, 167), (152, 156, 184, 176), (39, 59, 164, 161), (41, 144, 149, 43), (131, 132, 208, 207), (129, 140, 211, 202), (138, 142, 213, 196), (140, 139, 210, 211), (14, 57, 193, 191), (11, 132, 131, 8), (142, 134, 205, 213), (13, 14, 191, 189), (135, 138, 196, 201), (133, 130, 206, 204), (137, 135, 201, 192), (57, 137, 192, 193), (144, 40, 162, 179), (147, 149, 180, 173), (60, 145, 167, 166), (40, 38, 160, 162), (156, 148, 177, 184), (154, 158, 186, 182), (76, 77, 115, 114), (56, 137, 57, 108, 107), (80, 74, 112, 116), (59, 39, 98, 109), (40, 144, 41, 100, 99), (49, 50, 105, 104), (57, 14, 96, 108), (81, 80, 116, 117), (60, 59, 109, 110), (10, 132, 11, 93, 92), (41, 42, 101, 100), (124, 73, 111, 128), (12, 10, 92, 94), (73, 75, 113, 111), (11, 81, 117, 93), (13, 12, 94, 95), (42, 47, 102, 101), (75, 76, 114, 113), (55, 56, 107, 106), (39, 38, 97, 98), (47, 48, 103, 102), (50, 55, 106, 105), (14, 13, 95, 96), (77, 145, 60, 110, 115), (38, 40, 99, 97), (119, 49, 104, 127), (48, 119, 127, 103), (74, 124, 128, 112), (232, 233, 314, 313), (1, 5, 85, 88), (50, 52, 242, 244), (27, 67, 250, 224), (52, 22, 218, 242), (34, 32, 229, 231), (66, 65, 248, 249), (32, 33, 230, 229), (135, 137, 56, 54), (138, 135, 54, 58), (139, 140, 129, 16, 90), (139, 141, 212, 210), (129, 134, 58, 16), (133, 141, 139, 90, 9), (132, 10, 188, 208), (134, 142, 138, 58), (12, 13, 189, 187), (136, 143, 130, 7), (150, 146, 62, 61), (152, 155, 150, 61, 91), (148, 156, 152, 91, 35), (151, 153, 79, 62), (146, 157, 151, 62), (38, 39, 161, 160), (147, 158, 154, 37), (150, 155, 183, 181), (153, 145, 77, 79), (158, 147, 173, 186), (175, 178, 181), (168, 174, 169), (162, 160, 159, 163), (160, 161, 165, 159), (161, 164, 170, 165), (164, 166, 168, 170), (166, 167, 174, 168), (159, 165, 171, 172), (165, 170, 175, 171), (170, 168, 169, 185, 178, 175), (163, 159, 172, 182, 186, 173), (171, 175, 181, 183, 176), (172, 171, 176, 184, 177), (177, 182, 172), (173, 180, 163), (180, 179, 162, 163), (151, 157, 185, 169), (146, 150, 181, 178), (148, 154, 182, 177), (155, 152, 176, 183), (194, 201, 196), (197, 205, 202), (188, 187, 190, 200), (187, 189, 198, 190), (189, 191, 195, 198), (191, 193, 194, 195), (193, 192, 201, 194), (190, 198, 203, 199), (198, 195, 197, 203), (195, 194, 196, 213, 205, 197), (200, 190, 199, 206, 214, 209), (203, 197, 202, 211, 210), (199, 203, 210, 212, 204), (209, 207, 200), (204, 206, 199), (207, 208, 188, 200), (134, 129, 202, 205), (10, 12, 187, 188), (130, 143, 214, 206), (141, 133, 204, 212), (88, 85, 120, 121), (246, 247, 292, 291), (89, 88, 121, 125), (230, 246, 291, 282), (219, 221, 273, 271), (82, 87, 122, 266), (238, 225, 277, 290), (220, 219, 271, 272), (255, 257, 302, 300), (123, 70, 263, 264), (228, 233, 285, 280), (285, 284, 355, 356), (218, 217, 269, 270), (283, 281, 352, 354), (217, 82, 266, 269), (251, 255, 300, 296), (232, 231, 283, 284), (216, 243, 289, 268), (254, 253, 298, 299), (233, 232, 284, 285), (305, 299, 369, 374), (215, 216, 268, 267), (253, 220, 272, 298), (231, 229, 281, 283), (242, 218, 270, 288), (84, 83, 265, 118), (281, 282, 353, 352), (257, 262, 305, 302), (229, 230, 282, 281), (45, 47, 235, 233), (24, 23, 219, 220), (75, 72, 260, 258), (47, 42, 234, 235), (23, 25, 221, 219), (5, 4, 86, 85), (78, 76, 259, 261), (49, 119, 236, 237), (26, 27, 224, 223), (4, 6, 84, 86), (119, 48, 239, 236), (48, 46, 238, 239), (28, 26, 223, 225), (64, 78, 261, 247), (33, 63, 246, 230), (51, 49, 237, 240), (30, 29, 226, 227), (18, 2, 87, 82), (63, 64, 247, 246), (29, 31, 228, 226), (123, 71, 262, 257), (65, 30, 227, 248), (25, 51, 240, 221), (303, 294, 365, 372), (238, 241, 322, 319), (292, 304, 373, 363), (236, 239, 320, 317), (278, 280, 351, 349), (304, 303, 372, 373), (279, 278, 349, 350), (300, 302, 371, 370), (81, 5, 312, 309), (277, 275, 346, 348), (275, 276, 347, 346), (296, 300, 370, 367), (1, 80, 310, 311), (5, 1, 311, 312), (299, 298, 368, 369), (271, 273, 345, 343), (80, 81, 309, 310), (298, 272, 344, 368), (245, 244, 325, 326), (272, 271, 343, 344), (74, 71, 222, 308), (243, 245, 326, 324), (270, 269, 341, 342), (295, 296, 367, 366), (223, 224, 276, 275), (261, 260, 303, 304), (225, 223, 275, 277), (87, 89, 125, 122), (248, 227, 279, 293), (85, 86, 126, 120), (247, 261, 304, 292), (227, 226, 278, 279), (249, 248, 293, 294), (241, 238, 290, 286), (86, 84, 118, 126), (240, 241, 286, 287), (260, 249, 294, 303), (226, 228, 280, 278), (224, 250, 295, 276), (221, 240, 287, 273), (262, 254, 299, 305), (250, 251, 296, 295), (83, 215, 267, 265), (243, 242, 288, 289), (347, 366, 430, 411), (310, 309, 312, 311), (314, 316, 379, 377), (365, 364, 428, 429), (371, 374, 440, 437), (315, 313, 376, 378), (339, 340, 403, 402), (364, 350, 414, 428), (313, 314, 377, 376), (336, 337, 400, 399), (337, 339, 402, 400), (362, 363, 427, 426), (357, 361, 425, 421), (252, 308, 375, 297), (353, 362, 426, 417), (222, 264, 307, 274), (331, 336, 399, 394), (361, 348, 412, 425), (334, 335, 398, 397), (335, 331, 394, 398), (340, 360, 424, 403), (332, 334, 397, 395), (359, 342, 405, 423), (338, 333, 396, 401), (333, 332, 395, 396), (360, 359, 423, 424), (345, 358, 422, 408), (308, 222, 274, 375), (358, 357, 421, 422), (256, 252, 297, 301), (319, 322, 385, 382), (351, 356, 420, 415), (70, 73, 256, 263), (234, 232, 313, 315), (287, 286, 357, 358), (73, 124, 252, 256), (273, 287, 358, 345), (233, 235, 316, 314), (289, 288, 359, 360), (122, 125, 332, 333), (259, 258, 327, 328), (266, 122, 333, 338), (235, 234, 315, 316), (288, 270, 342, 359), (125, 121, 334, 332), (258, 260, 329, 327), (237, 236, 317, 318), (268, 289, 360, 340), (120, 126, 331, 335), (261, 259, 328, 330), (121, 120, 335, 334), (239, 238, 319, 320), (290, 277, 348, 361), (126, 118, 336, 331), (260, 261, 330, 329), (240, 237, 318, 321), (282, 291, 362, 353), (286, 290, 361, 357), (241, 240, 321, 322), (291, 292, 363, 362), (265, 267, 339, 337), (118, 265, 337, 336), (242, 243, 324, 323), (293, 279, 350, 364), (267, 268, 340, 339), (302, 305, 374, 371), (294, 293, 364, 365), (71, 123, 264, 222), (244, 242, 323, 325), (276, 295, 366, 347), (124, 74, 308, 252), (269, 266, 338, 341), (297, 375, 274, 307), (301, 297, 307, 306), (379, 378, 376, 377), (380, 383, 382, 385), (389, 388, 386, 387), (391, 390, 392, 393), (381, 380, 385, 384), (407, 406, 455, 456), (468, 469, 501, 504), (405, 404, 453, 454), (415, 420, 469, 464), (430, 431, 480, 479), (404, 401, 450, 453), (419, 418, 467, 468), (411, 430, 479, 460), (471, 422, 506, 512), (429, 428, 477, 478), (402, 403, 452, 451), (418, 416, 465, 467), (447, 446, 500, 499), (428, 414, 463, 477), (399, 400, 449, 448), (440, 434, 483, 489), (416, 417, 466, 465), (400, 402, 451, 449), (438, 429, 478, 487), (426, 427, 476, 475), (427, 439, 488, 476), (413, 415, 464, 462), (474, 470, 510, 511), (417, 426, 475, 466), (341, 338, 401, 404), (316, 315, 378, 379), (366, 367, 431, 430), (342, 341, 404, 405), (318, 317, 380, 381), (344, 343, 406, 407), (320, 319, 382, 383), (368, 344, 407, 433), (343, 345, 408, 406), (321, 318, 381, 384), (369, 368, 433, 434), (322, 321, 384, 385), (367, 370, 435, 431), (346, 347, 411, 410), (323, 324, 387, 386), (348, 346, 410, 412), (325, 323, 386, 388), (370, 371, 437, 435), (350, 349, 413, 414), (324, 326, 389, 387), (373, 372, 438, 439), (349, 351, 415, 413), (326, 325, 388, 389), (363, 373, 439, 427), (328, 327, 390, 391), (372, 365, 429, 438), (352, 353, 417, 416), (327, 329, 392, 390), (374, 369, 434, 440), (354, 352, 416, 418), (330, 328, 391, 393), (356, 355, 419, 420), (329, 330, 393, 392), (264, 263, 306, 307), (355, 354, 418, 419), (317, 320, 383, 380), (263, 256, 301, 306), (447, 443, 444, 446), (443, 448, 445, 444), (449, 451, 453, 450), (448, 449, 450, 445), (451, 452, 454, 453), (491, 458, 459, 460), (458, 490, 461, 459), (463, 462, 465, 466), (462, 464, 467, 465), (464, 469, 468, 467), (490, 470, 474, 461), (452, 473, 472, 454), (477, 463, 466, 475), (478, 477, 475, 476), (481, 491, 460, 479), (485, 481, 479, 480), (486, 485, 480, 484), (487, 478, 476, 488), (489, 483, 485, 486), (483, 482, 481, 485), (482, 456, 491, 481), (457, 471, 470, 490), (455, 457, 490, 458), (456, 455, 458, 491), (433, 407, 456, 482), (408, 422, 471, 457), (406, 408, 457, 455), (434, 433, 482, 483), (424, 423, 507, 508), (401, 396, 445, 450), (431, 435, 484, 480), (396, 395, 444, 445), (423, 405, 454, 472), (410, 411, 460, 459), (395, 397, 446, 444), (403, 424, 473, 452), (398, 447, 499, 494), (412, 410, 459, 461), (437, 440, 493, 441), (398, 394, 443, 447), (425, 412, 461, 474), (414, 413, 462, 463), (446, 397, 495, 500), (394, 399, 448, 443), (441, 493, 492, 442), (495, 494, 499, 500), (436, 441, 442, 498), (409, 432, 496, 497), (488, 439, 409, 497), (397, 398, 494, 495), (486, 484, 498, 442), (435, 437, 441, 436), (487, 488, 497, 496), (484, 435, 436, 498), (440, 489, 492, 493), (439, 438, 432, 409), (438, 487, 496, 432), (489, 486, 442, 492), (506, 505, 510, 512), (502, 503, 504, 501), (505, 509, 511, 510), (508, 507, 513, 514), (421, 425, 509, 505), (469, 420, 502, 501), (420, 419, 503, 502), (425, 474, 511, 509), (470, 471, 512, 510), (422, 421, 505, 506), (423, 472, 513, 507), (472, 473, 514, 513), (473, 424, 508, 514), (419, 468, 504, 503), (92, 93, 117, 116, 112, 128, 111, 113, 114, 115, 110, 109, 98, 97, 99, 100, 101, 102, 103, 127, 104, 105, 106, 107, 108, 96, 95, 94), (515, 516, 518, 517, 523), (517, 518, 522, 521), (522, 520, 528, 525), (519, 520, 516, 515), (517, 521, 524, 519, 515, 523), (522, 518, 516, 520), (526, 525, 528, 529, 527), (521, 522, 525, 526), (519, 524, 527, 529), (520, 519, 529, 528), (524, 521, 526, 527)])
me_cube_002.polygons.foreach_set('material_index', [1, 1, 1, 1, 1, 1, 1, 1, 1, 1, 1, 1, 1, 1, 1, 1, 1, 1, 1, 1, 1, 1, 1, 1, 1, 1, 1, 1, 1, 1, 1, 1, 1, 1, 1, 1, 1, 1, 1, 1, 1, 1, 1, 1, 1, 1, 1, 1, 1, 1, 1, 1, 1, 1, 1, 1, 1, 1, 1, 1, 1, 1, 1, 1, 1, 1, 1, 1, 1, 1, 1, 1, 1, 1, 1, 1, 1, 1, 1, 1, 1, 1, 1, 1, 1, 1, 1, 1, 1, 1, 1, 1, 1, 1, 1, 1, 1, 1, 1, 1, 1, 1, 1, 1, 1, 1, 1, 1, 1, 1, 1, 1, 1, 1, 1, 1, 1, 1, 1, 1, 1, 1, 1, 1, 1, 1, 1, 1, 1, 1, 1, 1, 1, 1, 1, 1, 1, 1, 1, 1, 1, 1, 1, 1, 1, 1, 1, 1, 0, 0, 0, 0, 0, 0, 0, 0, 0, 0, 0, 0, 0, 0, 0, 0, 1, 1, 1, 1, 0, 0, 0, 0, 0, 0, 0, 0, 0, 0, 0, 0, 0, 0, 0, 0, 1, 1, 1, 1, 1, 1, 1, 1, 1, 1, 1, 1, 1, 1, 1, 1, 1, 1, 1, 1, 1, 1, 1, 1, 1, 1, 1, 1, 1, 1, 1, 1, 1, 1, 1, 1, 1, 1, 1, 1, 1, 1, 1, 1, 1, 1, 1, 1, 1, 1, 1, 1, 1, 1, 1, 1, 1, 1, 1, 1, 1, 1, 1, 1, 1, 1, 1, 1, 1, 1, 1, 1, 1, 1, 1, 1, 1, 1, 1, 1, 1, 1, 1, 1, 1, 1, 1, 1, 1, 1, 1, 1, 1, 1, 1, 1, 1, 1, 1, 1, 1, 1, 1, 1, 1, 1, 1, 1, 1, 1, 1, 1, 1, 1, 1, 1, 1, 1, 1, 1, 1, 1, 1, 1, 1, 1, 1, 1, 1, 1, 1, 1, 1, 1, 1, 1, 1, 1, 1, 1, 1, 1, 1, 1, 1, 1, 1, 1, 1, 1, 1, 1, 1, 1, 1, 1, 1, 1, 1, 1, 1, 1, 1, 1, 1, 1, 1, 1, 1, 1, 1, 1, 1, 1, 1, 1, 1, 1, 1, 1, 1, 1, 1, 1, 1, 1, 1, 1, 1, 1, 1, 1, 1, 1, 1, 1, 1, 1, 1, 1, 1, 1, 1, 1, 1, 1, 1, 1, 1, 1, 1, 1, 1, 1, 1, 1, 1, 1, 1, 1, 1, 1, 1, 1, 1, 1, 1, 1, 1, 1, 1, 1, 1, 1, 1, 1, 1, 1, 1, 1, 0, 0, 0, 0, 0, 0, 0, 0, 0, 0, 0, 0, 0, 0, 0, 0, 0, 0, 0, 0, 0, 0, 0, 0, 1, 1, 1, 1, 1, 1, 1, 1, 1, 1, 1, 1, 1, 1, 1, 1, 1, 1, 1, 1, 1, 1, 1, 1, 1, 1, 1, 1, 1, 1, 1, 1, 1, 1, 1, 1, 1, 1, 1, 1, 1, 1, 1, 1, 1, 1, 1, 1, 1, 1, 1, 1, 1, 1, 1, 1, 1, 1, 1, 1])
_uv = me_cube_002.uv_layers.new(name='UVMap')
_uv.uv.foreach_set('vector', [0.625, 0.7393, 0.625, 0.6757, 0.625, 0.6757, 0.625, 0.7393, 0.625, 0.5747, 0.6667, 0.5747, 0.6667, 0.5839, 0.625, 0.5839, 0.7083, 0.5747, 0.6667, 0.5747, 0.6667, 0.5747, 0.7083, 0.5747, 0.6667, 0.5747, 0.7083, 0.5747, 0.7083, 0.5839, 0.6667, 0.5839, 0.625, 0.5, 0.6667, 0.5, 0.6667, 0.5108, 0.625, 0.5108, 0.6667, 0.5, 0.7083, 0.5, 0.7083, 0.5108, 0.6667, 0.5108, 0.625, 0.5, 0.625, 0.4797, 0.625, 0.4583, 0.625, 0.4583, 0.625, 0.4583, 0.625, 0.4339, 0.625, 0.4167, 0.625, 0.4167, 0.625, 0.4167, 0.625, 0.375, 0.625, 0.375, 0.625, 0.375, 0.625, 0.3333, 0.625, 0.375, 0.75, 0.5, 0.7917, 0.5, 0.7917, 0.5108, 0.75, 0.5108, 0.7083, 0.5, 0.75, 0.5, 0.75, 0.5108, 0.7083, 0.5108, 0.8333, 0.6757, 0.875, 0.6757, 0.875, 0.6757, 0.8333, 0.6757, 0.875, 0.6663, 0.8333, 0.6663, 0.8333, 0.6663, 0.875, 0.6663, 0.7917, 0.5, 0.8333, 0.5, 0.8333, 0.5108, 0.7917, 0.5108, 0.6667, 0.5747, 0.625, 0.5747, 0.625, 0.5747, 0.6667, 0.5747, 0.75, 0.5747, 0.7917, 0.5747, 0.7917, 0.5839, 0.75, 0.5839, 0.7917, 0.5747, 0.8333, 0.5747, 0.8333, 0.5839, 0.7917, 0.5839, 0.8333, 0.5747, 0.7917, 0.5747, 0.7917, 0.5747, 0.8333, 0.5747, 0.7917, 0.5747, 0.75, 0.5747, 0.75, 0.5747, 0.7917, 0.5747, 0.75, 0.6663, 0.7917, 0.6663, 0.7917, 0.6757, 0.75, 0.6757, 0.7917, 0.6663, 0.8333, 0.6663, 0.8333, 0.6757, 0.7917, 0.6757, 0.625, 0.01069, 0.625, 0.01069, 0.625, 0.01069, 0.625, 0.01069, 0.875, 0.7393, 0.8333, 0.7393, 0.8333, 0.7393, 0.875, 0.7393, 0.75, 0.7393, 0.7917, 0.7393, 0.7917, 0.75, 0.75, 0.75, 0.7917, 0.7393, 0.8333, 0.7393, 0.8333, 0.75, 0.7917, 0.75, 0.625, 0.9167, 0.625, 0.875, 0.625, 0.875, 0.625, 0.9583, 0.625, 0.9374, 0.625, 0.9167, 0.625, 0.9167, 0.625, 1.0, 0.625, 0.9845, 0.625, 0.9583, 0.625, 0.9583, 0.625, 0.01069, 0.625, 0.0, 0.625, 0.0, 0.625, 0.01069, 0.8333, 0.7393, 0.875, 0.7393, 0.875, 0.75, 0.8333, 0.75, 0.625, 0.6663, 0.625, 0.6251, 0.625, 0.6251, 0.625, 0.6663, 0.7917, 0.5108, 0.8333, 0.5108, 0.8333, 0.5108, 0.7917, 0.5108, 0.625, 0.08372, 0.625, 0.07431, 0.625, 0.07431, 0.625, 0.08372, 0.8333, 0.6663, 0.875, 0.6663, 0.875, 0.6757, 0.8333, 0.6757, 0.7083, 0.5108, 0.75, 0.5108, 0.75, 0.5108, 0.7083, 0.5108, 0.625, 0.1753, 0.625, 0.1661, 0.625, 0.1661, 0.625, 0.1753, 0.75, 0.5108, 0.7917, 0.5108, 0.7917, 0.5108, 0.75, 0.5108, 0.8333, 0.5747, 0.875, 0.5747, 0.875, 0.5839, 0.8333, 0.5839, 0.6667, 0.6663, 0.625, 0.6663, 0.625, 0.6663, 0.6667, 0.6663, 0.625, 0.5839, 0.6667, 0.5839, 0.6667, 0.5839, 0.625, 0.5839, 0.625, 0.25, 0.625, 0.2392, 0.625, 0.2392, 0.625, 0.25, 0.8333, 0.5, 0.875, 0.5, 0.875, 0.5108, 0.8333, 0.5108, 0.625, 0.4501, 0.625, 0.4583, 0.625, 0.4583, 0.625, 0.4501, 0.625, 0.4583, 0.625, 0.4797, 0.625, 0.4797, 0.625, 0.4583, 0.625, 0.875, 0.625, 0.8333, 0.625, 0.875, 0.625, 0.8333, 0.625, 0.7917, 0.625, 0.7917, 0.625, 0.8333, 0.7083, 0.7393, 0.75, 0.7393, 0.75, 0.75, 0.7083, 0.75, 0.6667, 0.7393, 0.7083, 0.7393, 0.7083, 0.75, 0.6667, 0.75, 0.625, 0.2392, 0.625, 0.1753, 0.625, 0.1753, 0.625, 0.2392, 0.6667, 0.5839, 0.7083, 0.5839, 0.7083, 0.5839, 0.6667, 0.5839, 0.7083, 0.6663, 0.75, 0.6663, 0.75, 0.6757, 0.7083, 0.6757, 0.6667, 0.6663, 0.7083, 0.6663, 0.7083, 0.6757, 0.6667, 0.6757, 0.625, 0.6757, 0.6667, 0.6757, 0.6667, 0.6757, 0.625, 0.6757, 0.625, 0.2392, 0.625, 0.2392, 0.625, 0.2392, 0.625, 0.2392, 0.7083, 0.5747, 0.75, 0.5747, 0.75, 0.5839, 0.7083, 0.5839, 0.7083, 0.5839, 0.75, 0.5839, 0.75, 0.5839, 0.7083, 0.5839, 0.625, 0.6663, 0.6667, 0.6663, 0.6667, 0.6757, 0.625, 0.6757, 0.8333, 0.6757, 0.875, 0.6757, 0.875, 0.6757, 0.8333, 0.6757, 0.625, 0.6757, 0.625, 0.6663, 0.625, 0.6663, 0.625, 0.6757, 0.8333, 0.5108, 0.875, 0.5108, 0.875, 0.5108, 0.8333, 0.5108, 0.625, 0.75, 0.625, 0.7393, 0.625, 0.7393, 0.625, 0.75, 0.625, 0.7393, 0.6667, 0.7393, 0.6667, 0.75, 0.625, 0.75, 0.7083, 0.6663, 0.6667, 0.6663, 0.6667, 0.6663, 0.7083, 0.6663, 0.625, 0.7999, 0.625, 0.8159, 0.625, 0.8159, 0.625, 0.7999, 0.625, 0.5839, 0.625, 0.5747, 0.625, 0.5747, 0.625, 0.5839, 0.875, 0.7393, 0.8333, 0.7393, 0.8333, 0.7393, 0.875, 0.7393, 0.625, 0.5108, 0.625, 0.5, 0.625, 0.5, 0.625, 0.5108, 0.625, 0.9845, 0.625, 0.9853, 0.625, 0.9853, 0.625, 0.9845, 0.625, 0.7703, 0.625, 0.7917, 0.625, 0.7917, 0.625, 0.7703, 0.625, 0.77, 0.625, 0.7703, 0.625, 0.7703, 0.625, 0.77, 0.625, 0.875, 0.625, 0.9103, 0.625, 0.9103, 0.625, 0.875, 0.625, 0.875, 0.625, 0.8333, 0.625, 0.8333, 0.625, 0.875, 0.625, 1.0, 0.625, 0.9853, 0.625, 0.9845, 0.625, 1.0, 0.625, 0.4797, 0.625, 0.4797, 0.625, 0.4797, 0.625, 0.4797, 0.625, 0.3333, 0.625, 0.3397, 0.625, 0.3397, 0.625, 0.3333, 0.625, 0.2917, 0.625, 0.2975, 0.625, 0.2975, 0.625, 0.2917, 0.625, 0.3397, 0.625, 0.375, 0.625, 0.375, 0.625, 0.3397, 0.625, 0.3333, 0.625, 0.2917, 0.625, 0.2917, 0.625, 0.3333, 0.625, 0.5, 0.625, 0.4797, 0.625, 0.4797, 0.625, 0.5, 0.625, 0.2975, 0.625, 0.313, 0.625, 0.313, 0.625, 0.2975, 0.625, 0.375, 0.625, 0.3333, 0.625, 0.3333, 0.625, 0.375, 0.625, 0.2655, 0.625, 0.2917, 0.625, 0.2917, 0.625, 0.2655, 0.625, 0.4167, 0.625, 0.4339, 0.625, 0.4339, 0.625, 0.4167, 0.625, 0.2649, 0.625, 0.2655, 0.625, 0.2655, 0.625, 0.2649, 0.625, 0.2917, 0.625, 0.2649, 0.625, 0.2649, 0.625, 0.2917, 0.625, 0.9853, 0.625, 0.9583, 0.625, 0.9583, 0.625, 0.9853, 0.625, 0.9583, 0.625, 0.9845, 0.625, 0.9845, 0.625, 0.9583, 0.625, 0.7917, 0.625, 0.77, 0.625, 0.77, 0.625, 0.7917, 0.625, 0.9583, 0.625, 0.9167, 0.625, 0.9167, 0.625, 0.9583, 0.625, 0.9103, 0.625, 0.9167, 0.625, 0.9167, 0.625, 0.9103, 0.625, 0.9374, 0.625, 0.9523, 0.625, 0.9523, 0.625, 0.9374, 0.625, 0.7393, 0.625, 0.75, 0.625, 0.75, 0.625, 0.7393, 0.625, 0.25, 0.625, 0.2649, 0.625, 0.2917, 0.625, 0.2917, 0.625, 0.25, 0.625, 0.5747, 0.625, 0.5839, 0.625, 0.5839, 0.625, 0.5747, 0.625, 0.8333, 0.625, 0.875, 0.625, 0.875, 0.625, 0.8333, 0.625, 0.9583, 0.625, 0.9853, 0.625, 1.0, 0.625, 1.0, 0.625, 0.9583, 0.625, 0.1661, 0.625, 0.1753, 0.625, 0.1753, 0.625, 0.1661, 0.625, 0.2917, 0.625, 0.3333, 0.625, 0.3333, 0.625, 0.2917, 0.625, 0.5108, 0.625, 0.5747, 0.625, 0.5747, 0.625, 0.5108, 0.625, 0.7917, 0.625, 0.8333, 0.625, 0.8333, 0.625, 0.7917, 0.625, 0.4583, 0.625, 0.4797, 0.625, 0.5, 0.625, 0.5, 0.625, 0.4583, 0.625, 0.0, 0.625, 0.01069, 0.625, 0.01069, 0.625, 0.0, 0.625, 0.6251, 0.625, 0.6663, 0.625, 0.6663, 0.625, 0.6251, 0.625, 0.4167, 0.625, 0.4583, 0.625, 0.4583, 0.625, 0.4167, 0.625, 0.6663, 0.625, 0.6757, 0.625, 0.6757, 0.625, 0.6663, 0.625, 0.5, 0.625, 0.5108, 0.625, 0.5108, 0.625, 0.5, 0.625, 0.375, 0.625, 0.4167, 0.625, 0.4167, 0.625, 0.375, 0.625, 0.01069, 0.625, 0.07431, 0.625, 0.07431, 0.625, 0.01069, 0.625, 0.6757, 0.625, 0.7393, 0.625, 0.7393, 0.625, 0.6757, 0.625, 0.2392, 0.625, 0.25, 0.625, 0.25, 0.625, 0.2392, 0.625, 0.875, 0.625, 0.9167, 0.625, 0.9167, 0.625, 0.875, 0.625, 0.07431, 0.625, 0.08372, 0.625, 0.08372, 0.625, 0.07431, 0.625, 0.1753, 0.625, 0.2392, 0.625, 0.2392, 0.625, 0.1753, 0.625, 0.3333, 0.625, 0.375, 0.625, 0.375, 0.625, 0.3333, 0.625, 0.75, 0.625, 0.77, 0.625, 0.7917, 0.625, 0.7917, 0.625, 0.75, 0.625, 0.9167, 0.625, 0.9583, 0.625, 0.9583, 0.625, 0.9167, 0.625, 0.1249, 0.625, 0.1661, 0.625, 0.1661, 0.625, 0.1249, 0.625, 0.08372, 0.625, 0.1249, 0.625, 0.1249, 0.625, 0.08372, 0.625, 0.5839, 0.625, 0.6251, 0.625, 0.6251, 0.625, 0.5839, 0.625, 0.01069, 0.625, 0.07431, 0.625, 0.07431, 0.625, 0.01069, 0.625, 0.5747, 0.625, 0.5108, 0.625, 0.5108, 0.625, 0.5747, 0.625, 0.1753, 0.625, 0.1753, 0.625, 0.1753, 0.625, 0.1753, 0.75, 0.6663, 0.7083, 0.6663, 0.7083, 0.6663, 0.75, 0.6663, 0.875, 0.5747, 0.8333, 0.5747, 0.8333, 0.5747, 0.875, 0.5747, 0.8333, 0.7393, 0.7917, 0.7393, 0.7917, 0.7393, 0.8333, 0.7393, 0.6667, 0.6757, 0.7083, 0.6757, 0.7083, 0.6757, 0.6667, 0.6757, 0.7917, 0.7393, 0.75, 0.7393, 0.75, 0.7393, 0.7917, 0.7393, 0.625, 0.2655, 0.625, 0.2649, 0.625, 0.25, 0.625, 0.25, 0.625, 0.2917, 0.625, 0.2655, 0.625, 0.25, 0.625, 0.2917, 0.625, 0.375, 0.625, 0.3397, 0.625, 0.3333, 0.625, 0.3333, 0.625, 0.375, 0.625, 0.375, 0.625, 0.4112, 0.625, 0.4112, 0.625, 0.375, 0.625, 0.3333, 0.625, 0.313, 0.625, 0.2917, 0.625, 0.3333, 0.625, 0.4167, 0.625, 0.4112, 0.625, 0.375, 0.625, 0.375, 0.625, 0.4167, 0.625, 0.4797, 0.625, 0.4583, 0.625, 0.4583, 0.625, 0.4797, 0.625, 0.313, 0.625, 0.2975, 0.625, 0.2917, 0.625, 0.2917, 0.625, 0.4167, 0.625, 0.375, 0.625, 0.375, 0.625, 0.4167, 0.625, 0.4583, 0.625, 0.4501, 0.625, 0.4339, 0.625, 0.4583, 0.625, 0.8333, 0.625, 0.8159, 0.625, 0.7917, 0.625, 0.8333, 0.625, 0.875, 0.625, 0.8383, 0.625, 0.8333, 0.625, 0.8333, 0.625, 0.875, 0.625, 0.9167, 0.625, 0.9103, 0.625, 0.875, 0.625, 0.875, 0.625, 0.9167, 0.625, 0.7917, 0.625, 0.7703, 0.625, 0.75, 0.625, 0.7917, 0.625, 0.8159, 0.625, 0.7999, 0.625, 0.7917, 0.625, 0.7917, 0.625, 0.9167, 0.625, 0.875, 0.625, 0.875, 0.625, 0.9167, 0.625, 0.9583, 0.625, 0.9523, 0.625, 0.9374, 0.625, 0.9583, 0.625, 0.8333, 0.625, 0.8383, 0.625, 0.8383, 0.625, 0.8333, 0.625, 0.7703, 0.625, 0.77, 0.625, 0.75, 0.625, 0.75, 0.625, 0.9523, 0.625, 0.9583, 0.625, 0.9583, 0.625, 0.9523, 0.625, 0.8333, 0.625, 0.8159, 0.625, 0.8333, 0.625, 0.7917, 0.625, 0.7703, 0.625, 0.7917, 0.625, 0.9583, 0.625, 0.9167, 0.625, 0.9167, 0.625, 0.9583, 0.625, 0.9167, 0.625, 0.875, 0.625, 0.875, 0.625, 0.9167, 0.625, 0.875, 0.625, 0.8333, 0.625, 0.8333, 0.625, 0.875, 0.625, 0.8333, 0.625, 0.7917, 0.625, 0.7917, 0.625, 0.8333, 0.625, 0.7917, 0.625, 0.77, 0.625, 0.7703, 0.625, 0.7917, 0.625, 0.9167, 0.625, 0.875, 0.625, 0.875, 0.625, 0.9167, 0.625, 0.875, 0.625, 0.8333, 0.625, 0.8333, 0.625, 0.875, 0.625, 0.8333, 0.625, 0.7917, 0.625, 0.7917, 0.625, 0.7999, 0.625, 0.8159, 0.625, 0.8333, 0.625, 0.9583, 0.625, 0.9167, 0.625, 0.9167, 0.625, 0.9374, 0.625, 0.9523, 0.625, 0.9583, 0.625, 0.875, 0.625, 0.8333, 0.625, 0.8333, 0.625, 0.8383, 0.625, 0.875, 0.625, 0.9167, 0.625, 0.875, 0.625, 0.875, 0.625, 0.9103, 0.625, 0.9167, 0.625, 0.9167, 0.625, 0.9374, 0.625, 0.9167, 0.625, 0.9583, 0.625, 0.9845, 0.625, 0.9583, 0.625, 0.9845, 0.625, 0.9853, 0.625, 0.9583, 0.625, 0.9583, 0.625, 0.7917, 0.625, 0.7999, 0.625, 0.7999, 0.625, 0.7917, 0.625, 0.8159, 0.625, 0.8333, 0.625, 0.8333, 0.625, 0.8159, 0.625, 0.9167, 0.625, 0.9374, 0.625, 0.9374, 0.625, 0.9167, 0.625, 0.8383, 0.625, 0.875, 0.625, 0.875, 0.625, 0.8383, 0.625, 0.2917, 0.625, 0.2655, 0.625, 0.2917, 0.625, 0.3333, 0.625, 0.313, 0.625, 0.3333, 0.625, 0.4583, 0.625, 0.4167, 0.625, 0.4167, 0.625, 0.4583, 0.625, 0.4167, 0.625, 0.375, 0.625, 0.375, 0.625, 0.4167, 0.625, 0.375, 0.625, 0.3333, 0.625, 0.3333, 0.625, 0.375, 0.625, 0.3333, 0.625, 0.2917, 0.625, 0.2917, 0.625, 0.3333, 0.625, 0.2917, 0.625, 0.2649, 0.625, 0.2655, 0.625, 0.2917, 0.625, 0.4167, 0.625, 0.375, 0.625, 0.375, 0.625, 0.4167, 0.625, 0.375, 0.625, 0.3333, 0.625, 0.3333, 0.625, 0.375, 0.625, 0.3333, 0.625, 0.2917, 0.625, 0.2917, 0.625, 0.2975, 0.625, 0.313, 0.625, 0.3333, 0.625, 0.4583, 0.625, 0.4167, 0.625, 0.4167, 0.625, 0.4339, 0.625, 0.4501, 0.625, 0.4583, 0.625, 0.375, 0.625, 0.3333, 0.625, 0.3333, 0.625, 0.3397, 0.625, 0.375, 0.625, 0.4167, 0.625, 0.375, 0.625, 0.375, 0.625, 0.4112, 0.625, 0.4167, 0.625, 0.4583, 0.625, 0.4797, 0.625, 0.4583, 0.625, 0.4167, 0.625, 0.4339, 0.625, 0.4167, 0.625, 0.4797, 0.625, 0.4797, 0.625, 0.4583, 0.625, 0.4583, 0.625, 0.313, 0.625, 0.3333, 0.625, 0.3333, 0.625, 0.313, 0.625, 0.4583, 0.625, 0.4167, 0.625, 0.4167, 0.625, 0.4583, 0.625, 0.4339, 0.625, 0.4501, 0.625, 0.4501, 0.625, 0.4339, 0.625, 0.4112, 0.625, 0.4167, 0.625, 0.4167, 0.625, 0.4112, 0.625, 0.5747, 0.625, 0.5108, 0.625, 0.5108, 0.625, 0.5747, 0.7083, 0.7393, 0.6667, 0.7393, 0.6667, 0.7393, 0.7083, 0.7393, 0.6667, 0.5747, 0.625, 0.5747, 0.625, 0.5747, 0.6667, 0.5747, 0.75, 0.7393, 0.7083, 0.7393, 0.7083, 0.7393, 0.75, 0.7393, 0.7917, 0.5839, 0.8333, 0.5839, 0.8333, 0.5839, 0.7917, 0.5839, 0.75, 0.5747, 0.7083, 0.5747, 0.7083, 0.5747, 0.75, 0.5747, 0.875, 0.6663, 0.8333, 0.6663, 0.8333, 0.6663, 0.875, 0.6663, 0.75, 0.5839, 0.7917, 0.5839, 0.7917, 0.5839, 0.75, 0.5839, 0.625, 0.6663, 0.625, 0.6251, 0.625, 0.6251, 0.625, 0.6663, 0.625, 0.6251, 0.625, 0.6663, 0.625, 0.6663, 0.625, 0.6251, 0.8333, 0.6757, 0.875, 0.6757, 0.875, 0.6757, 0.8333, 0.6757, 0.625, 0.07431, 0.625, 0.01069, 0.625, 0.01069, 0.625, 0.07431, 0.8333, 0.5747, 0.7917, 0.5747, 0.7917, 0.5747, 0.8333, 0.5747, 0.8333, 0.7393, 0.7917, 0.7393, 0.7917, 0.7393, 0.8333, 0.7393, 0.7917, 0.5747, 0.75, 0.5747, 0.75, 0.5747, 0.7917, 0.5747, 0.6667, 0.6663, 0.625, 0.6663, 0.625, 0.6663, 0.6667, 0.6663, 0.875, 0.7393, 0.8333, 0.7393, 0.8333, 0.7393, 0.875, 0.7393, 0.8333, 0.5108, 0.875, 0.5108, 0.875, 0.5108, 0.8333, 0.5108, 0.6667, 0.5839, 0.7083, 0.5839, 0.7083, 0.5839, 0.6667, 0.5839, 0.625, 0.07431, 0.625, 0.01069, 0.625, 0.01069, 0.625, 0.07431, 0.625, 0.5839, 0.6667, 0.5839, 0.6667, 0.5839, 0.625, 0.5839, 0.7917, 0.5108, 0.8333, 0.5108, 0.8333, 0.5108, 0.7917, 0.5108, 0.7083, 0.5839, 0.75, 0.5839, 0.75, 0.5839, 0.7083, 0.5839, 0.8333, 0.7393, 0.7917, 0.7393, 0.7917, 0.7393, 0.8333, 0.7393, 0.875, 0.5747, 0.8333, 0.5747, 0.8333, 0.5747, 0.875, 0.5747, 0.7083, 0.5108, 0.75, 0.5108, 0.75, 0.5108, 0.7083, 0.5108, 0.7917, 0.7393, 0.75, 0.7393, 0.75, 0.7393, 0.7917, 0.7393, 0.625, 0.6251, 0.625, 0.5839, 0.625, 0.5839, 0.625, 0.6251, 0.7917, 0.7393, 0.75, 0.7393, 0.75, 0.7393, 0.7917, 0.7393, 0.625, 0.07431, 0.625, 0.07431, 0.625, 0.07431, 0.625, 0.07431, 0.75, 0.5839, 0.7917, 0.5839, 0.7917, 0.5839, 0.75, 0.5839, 0.625, 0.6757, 0.625, 0.6757, 0.625, 0.6757, 0.625, 0.6757, 0.625, 0.07431, 0.625, 0.01069, 0.625, 0.01069, 0.625, 0.07431, 0.7917, 0.5839, 0.8333, 0.5839, 0.8333, 0.5839, 0.7917, 0.5839, 0.625, 0.5108, 0.6667, 0.5108, 0.6667, 0.5108, 0.625, 0.5108, 0.625, 0.7393, 0.625, 0.7393, 0.625, 0.7393, 0.625, 0.7393, 0.625, 0.1661, 0.625, 0.1249, 0.625, 0.1249, 0.625, 0.1661, 0.7917, 0.6663, 0.75, 0.6663, 0.75, 0.6663, 0.7917, 0.6663, 0.6667, 0.5108, 0.7083, 0.5108, 0.7083, 0.5108, 0.6667, 0.5108, 0.625, 0.1249, 0.625, 0.08372, 0.625, 0.08372, 0.625, 0.1249, 0.625, 0.08372, 0.625, 0.08372, 0.625, 0.08372, 0.625, 0.08372, 0.8333, 0.6663, 0.7917, 0.6663, 0.7917, 0.6663, 0.8333, 0.6663, 0.6667, 0.7393, 0.625, 0.7393, 0.625, 0.7393, 0.6667, 0.7393, 0.75, 0.7393, 0.7083, 0.7393, 0.7083, 0.7393, 0.75, 0.7393, 0.625, 0.1661, 0.625, 0.1661, 0.625, 0.1661, 0.625, 0.1661, 0.75, 0.6757, 0.7917, 0.6757, 0.7917, 0.6757, 0.75, 0.6757, 0.75, 0.5747, 0.7083, 0.5747, 0.7083, 0.5747, 0.75, 0.5747, 0.7083, 0.7393, 0.6667, 0.7393, 0.6667, 0.7393, 0.7083, 0.7393, 0.7917, 0.6757, 0.8333, 0.6757, 0.8333, 0.6757, 0.7917, 0.6757, 0.625, 0.6251, 0.625, 0.5839, 0.625, 0.5839, 0.625, 0.6251, 0.7083, 0.6757, 0.75, 0.6757, 0.75, 0.6757, 0.7083, 0.6757, 0.8333, 0.5839, 0.875, 0.5839, 0.875, 0.5839, 0.8333, 0.5839, 0.625, 0.6757, 0.6667, 0.6757, 0.6667, 0.6757, 0.625, 0.6757, 0.625, 0.08372, 0.625, 0.1249, 0.625, 0.1249, 0.625, 0.08372, 0.6667, 0.7393, 0.625, 0.7393, 0.625, 0.7393, 0.6667, 0.7393, 0.625, 0.1249, 0.625, 0.08372, 0.625, 0.08372, 0.625, 0.1249, 0.7917, 0.6757, 0.8333, 0.6757, 0.8333, 0.6757, 0.7917, 0.6757, 0.625, 0.7393, 0.625, 0.6757, 0.625, 0.6757, 0.625, 0.7393, 0.75, 0.6757, 0.7917, 0.6757, 0.7917, 0.6757, 0.75, 0.6757, 0.625, 0.6663, 0.625, 0.6251, 0.625, 0.6251, 0.625, 0.6663, 0.625, 0.5108, 0.625, 0.5108, 0.625, 0.5108, 0.625, 0.5108, 0.8333, 0.6663, 0.7917, 0.6663, 0.7917, 0.6663, 0.8333, 0.6663, 0.7917, 0.6663, 0.75, 0.6663, 0.75, 0.6663, 0.7917, 0.6663, 0.6667, 0.6663, 0.625, 0.6663, 0.625, 0.6663, 0.6667, 0.6663, 0.625, 0.5747, 0.625, 0.5747, 0.625, 0.5747, 0.625, 0.5747, 0.625, 0.5108, 0.625, 0.5747, 0.625, 0.5747, 0.625, 0.5108, 0.6667, 0.5839, 0.7083, 0.5839, 0.7083, 0.5839, 0.6667, 0.5839, 0.7917, 0.5839, 0.8333, 0.5839, 0.8333, 0.5839, 0.7917, 0.5839, 0.625, 0.5747, 0.625, 0.5108, 0.625, 0.5108, 0.625, 0.5747, 0.7083, 0.5839, 0.75, 0.5839, 0.75, 0.5839, 0.7083, 0.5839, 0.625, 0.2392, 0.625, 0.1753, 0.625, 0.1753, 0.625, 0.2392, 0.75, 0.5839, 0.7917, 0.5839, 0.7917, 0.5839, 0.75, 0.5839, 0.625, 0.5839, 0.625, 0.5839, 0.625, 0.5839, 0.625, 0.5839, 0.625, 0.2392, 0.625, 0.2392, 0.625, 0.2392, 0.625, 0.2392, 0.8333, 0.5747, 0.7917, 0.5747, 0.7917, 0.5747, 0.8333, 0.5747, 0.7083, 0.6663, 0.6667, 0.6663, 0.6667, 0.6663, 0.7083, 0.6663, 0.7917, 0.6663, 0.75, 0.6663, 0.75, 0.6663, 0.7917, 0.6663, 0.625, 0.7393, 0.625, 0.6757, 0.625, 0.6757, 0.625, 0.7393, 0.8333, 0.6663, 0.7917, 0.6663, 0.7917, 0.6663, 0.8333, 0.6663, 0.7083, 0.5747, 0.6667, 0.5747, 0.6667, 0.5747, 0.7083, 0.5747, 0.7083, 0.6757, 0.75, 0.6757, 0.75, 0.6757, 0.7083, 0.6757, 0.625, 0.5108, 0.6667, 0.5108, 0.6667, 0.5108, 0.625, 0.5108, 0.6667, 0.7393, 0.625, 0.7393, 0.625, 0.7393, 0.6667, 0.7393, 0.75, 0.6757, 0.7917, 0.6757, 0.7917, 0.6757, 0.75, 0.6757, 0.6667, 0.6757, 0.7083, 0.6757, 0.7083, 0.6757, 0.6667, 0.6757, 0.625, 0.1249, 0.625, 0.08372, 0.625, 0.08372, 0.625, 0.1249, 0.6667, 0.5108, 0.7083, 0.5108, 0.7083, 0.5108, 0.6667, 0.5108, 0.625, 0.1661, 0.625, 0.1249, 0.625, 0.1249, 0.625, 0.1661, 0.625, 0.6757, 0.6667, 0.6757, 0.6667, 0.6757, 0.625, 0.6757, 0.7917, 0.6757, 0.8333, 0.6757, 0.8333, 0.6757, 0.7917, 0.6757, 0.75, 0.6663, 0.7083, 0.6663, 0.7083, 0.6663, 0.75, 0.6663, 0.8333, 0.5839, 0.875, 0.5839, 0.875, 0.5839, 0.8333, 0.5839, 0.625, 0.5839, 0.6667, 0.5839, 0.6667, 0.5839, 0.625, 0.5839, 0.7083, 0.6663, 0.6667, 0.6663, 0.6667, 0.6663, 0.7083, 0.6663, 0.75, 0.5108, 0.7917, 0.5108, 0.7917, 0.5108, 0.75, 0.5108, 0.625, 0.2392, 0.625, 0.1753, 0.625, 0.1753, 0.625, 0.2392, 0.75, 0.6663, 0.7083, 0.6663, 0.7083, 0.6663, 0.75, 0.6663, 0.625, 0.5747, 0.625, 0.5108, 0.625, 0.5108, 0.625, 0.5747, 0.625, 0.07431, 0.625, 0.07431, 0.625, 0.07431, 0.625, 0.07431, 0.6667, 0.6757, 0.7083, 0.6757, 0.7083, 0.6757, 0.6667, 0.6757, 0.625, 0.6251, 0.625, 0.5839, 0.625, 0.5839, 0.625, 0.6251, 0.625, 0.01069, 0.625, 0.01069, 0.625, 0.01069, 0.625, 0.01069, 0.7917, 0.5108, 0.8333, 0.5108, 0.8333, 0.5108, 0.7917, 0.5108, 0.7083, 0.6757, 0.75, 0.6757, 0.75, 0.6757, 0.7083, 0.6757, 0.625, 0.01069, 0.625, 0.07431, 0.625, 0.07431, 0.625, 0.01069, 0.7083, 0.5108, 0.75, 0.5108, 0.75, 0.5108, 0.7083, 0.5108, 0.75, 0.5108, 0.7917, 0.5108, 0.7917, 0.5108, 0.75, 0.5108, 0.7083, 0.7393, 0.6667, 0.7393, 0.6667, 0.7393, 0.7083, 0.7393, 0.625, 0.1249, 0.625, 0.08372, 0.625, 0.08372, 0.625, 0.1249, 0.625, 0.6251, 0.625, 0.5839, 0.625, 0.5839, 0.625, 0.6251, 0.75, 0.7393, 0.7083, 0.7393, 0.7083, 0.7393, 0.75, 0.7393, 0.625, 0.5839, 0.625, 0.6251, 0.625, 0.6251, 0.625, 0.5839, 0.6667, 0.5108, 0.7083, 0.5108, 0.7083, 0.5108, 0.6667, 0.5108, 0.875, 0.6663, 0.8333, 0.6663, 0.8333, 0.6663, 0.875, 0.6663, 0.625, 0.5747, 0.625, 0.5108, 0.625, 0.5108, 0.625, 0.5747, 0.625, 0.5108, 0.6667, 0.5108, 0.6667, 0.5108, 0.625, 0.5108, 0.8333, 0.5108, 0.875, 0.5108, 0.875, 0.5108, 0.8333, 0.5108, 0.6667, 0.5747, 0.625, 0.5747, 0.625, 0.5747, 0.6667, 0.5747, 0.875, 0.5747, 0.8333, 0.5747, 0.8333, 0.5747, 0.875, 0.5747, 0.75, 0.5747, 0.7083, 0.5747, 0.7083, 0.5747, 0.75, 0.5747, 0.7083, 0.5747, 0.6667, 0.5747, 0.6667, 0.5747, 0.7083, 0.5747, 0.625, 0.2392, 0.625, 0.1753, 0.625, 0.1753, 0.625, 0.2392, 0.8333, 0.5839, 0.875, 0.5839, 0.875, 0.5839, 0.8333, 0.5839, 0.625, 0.5839, 0.625, 0.5839, 0.625, 0.5839, 0.625, 0.5839, 0.625, 0.1661, 0.625, 0.1249, 0.625, 0.1249, 0.625, 0.1661, 0.625, 0.6663, 0.625, 0.6251, 0.625, 0.6251, 0.625, 0.6663, 0.625, 0.08372, 0.625, 0.1249, 0.625, 0.1249, 0.625, 0.08372, 0.8333, 0.6757, 0.875, 0.6757, 0.875, 0.6757, 0.8333, 0.6757, 0.625, 0.6663, 0.625, 0.6663, 0.625, 0.6663, 0.625, 0.6663, 0.625, 0.01069, 0.625, 0.01069, 0.625, 0.01069, 0.625, 0.01069, 0.625, 0.1661, 0.625, 0.1249, 0.625, 0.1249, 0.625, 0.1661, 0.625, 0.6663, 0.625, 0.6251, 0.625, 0.6251, 0.625, 0.6663, 0.8333, 0.5839, 0.875, 0.5839, 0.875, 0.5839, 0.8333, 0.5839, 0.625, 0.07431, 0.625, 0.07431, 0.625, 0.07431, 0.625, 0.07431, 0.625, 0.2392, 0.625, 0.1753, 0.625, 0.1753, 0.625, 0.2392, 0.7083, 0.5747, 0.6667, 0.5747, 0.6667, 0.5747, 0.7083, 0.5747, 0.625, 0.7393, 0.625, 0.6757, 0.625, 0.6757, 0.625, 0.7393, 0.75, 0.5747, 0.7083, 0.5747, 0.7083, 0.5747, 0.75, 0.5747, 0.625, 0.07431, 0.625, 0.01069, 0.625, 0.01069, 0.625, 0.07431, 0.875, 0.5747, 0.8333, 0.5747, 0.8333, 0.5747, 0.875, 0.5747, 0.6667, 0.5747, 0.625, 0.5747, 0.625, 0.5747, 0.6667, 0.5747, 0.625, 0.6757, 0.625, 0.6757, 0.625, 0.6757, 0.625, 0.6757, 0.625, 0.1661, 0.625, 0.1249, 0.625, 0.1249, 0.625, 0.1661, 0.8333, 0.5108, 0.875, 0.5108, 0.875, 0.5108, 0.8333, 0.5108, 0.625, 0.5108, 0.6667, 0.5108, 0.6667, 0.5108, 0.625, 0.5108, 0.625, 0.7393, 0.625, 0.7393, 0.625, 0.7393, 0.625, 0.7393, 0.625, 0.5747, 0.625, 0.5108, 0.625, 0.5108, 0.625, 0.5747, 0.625, 0.08372, 0.625, 0.08372, 0.625, 0.08372, 0.625, 0.08372, 0.875, 0.6663, 0.8333, 0.6663, 0.8333, 0.6663, 0.875, 0.6663, 0.6667, 0.5108, 0.7083, 0.5108, 0.7083, 0.5108, 0.6667, 0.5108, 0.625, 0.6757, 0.625, 0.7393, 0.625, 0.7393, 0.625, 0.6757, 0.625, 0.1661, 0.625, 0.1661, 0.625, 0.1661, 0.625, 0.1661, 0.75, 0.7393, 0.7083, 0.7393, 0.7083, 0.7393, 0.75, 0.7393, 0.625, 0.1249, 0.625, 0.08372, 0.625, 0.08372, 0.625, 0.1249, 0.625, 0.1249, 0.625, 0.1661, 0.625, 0.1661, 0.625, 0.1249, 0.7083, 0.7393, 0.6667, 0.7393, 0.6667, 0.7393, 0.7083, 0.7393, 0.75, 0.5108, 0.7917, 0.5108, 0.7917, 0.5108, 0.75, 0.5108, 0.7083, 0.5108, 0.75, 0.5108, 0.75, 0.5108, 0.7083, 0.5108, 0.625, 0.1753, 0.625, 0.2392, 0.625, 0.2392, 0.625, 0.1753, 0.7083, 0.6757, 0.75, 0.6757, 0.75, 0.6757, 0.7083, 0.6757, 0.7917, 0.5108, 0.8333, 0.5108, 0.8333, 0.5108, 0.7917, 0.5108, 0.625, 0.6251, 0.625, 0.5839, 0.625, 0.5839, 0.625, 0.6251, 0.6667, 0.6757, 0.7083, 0.6757, 0.7083, 0.6757, 0.6667, 0.6757, 0.625, 0.5839, 0.625, 0.6251, 0.625, 0.6251, 0.625, 0.5839, 0.625, 0.1753, 0.625, 0.1753, 0.625, 0.1753, 0.625, 0.1753, 0.75, 0.6663, 0.7083, 0.6663, 0.7083, 0.6663, 0.75, 0.6663, 0.625, 0.6251, 0.625, 0.5839, 0.625, 0.5839, 0.625, 0.6251, 0.7917, 0.5747, 0.75, 0.5747, 0.75, 0.5747, 0.7917, 0.5747, 0.625, 0.6251, 0.625, 0.5839, 0.625, 0.5839, 0.625, 0.6251, 0.625, 0.6663, 0.625, 0.6251, 0.625, 0.6251, 0.625, 0.6663, 0.625, 0.07431, 0.625, 0.01069, 0.625, 0.01069, 0.625, 0.07431, 0.625, 0.1249, 0.625, 0.08372, 0.625, 0.08372, 0.625, 0.1249, 0.625, 0.2392, 0.625, 0.1753, 0.625, 0.1753, 0.625, 0.2392, 0.625, 0.7393, 0.625, 0.6757, 0.625, 0.6757, 0.625, 0.7393, 0.625, 0.1661, 0.625, 0.1249, 0.625, 0.1249, 0.625, 0.1661, 0.75, 0.5839, 0.7917, 0.5839, 0.7917, 0.5839, 0.75, 0.5839, 0.875, 0.7393, 0.875, 0.6757, 0.875, 0.6757, 0.875, 0.7393, 0.8333, 0.5747, 0.7917, 0.5747, 0.7917, 0.5747, 0.8333, 0.5747, 0.8333, 0.6757, 0.875, 0.6757, 0.875, 0.6757, 0.8333, 0.6757, 0.7083, 0.6663, 0.6667, 0.6663, 0.6667, 0.6663, 0.7083, 0.6663, 0.7917, 0.5747, 0.75, 0.5747, 0.75, 0.5747, 0.7917, 0.5747, 0.875, 0.7393, 0.8333, 0.7393, 0.8333, 0.7393, 0.875, 0.7393, 0.75, 0.6663, 0.7083, 0.6663, 0.7083, 0.6663, 0.75, 0.6663, 0.875, 0.5839, 0.875, 0.5839, 0.875, 0.5839, 0.875, 0.5839, 0.6667, 0.6757, 0.7083, 0.6757, 0.7083, 0.6757, 0.6667, 0.6757, 0.7917, 0.5108, 0.8333, 0.5108, 0.8333, 0.5108, 0.7917, 0.5108, 0.8333, 0.7393, 0.7917, 0.7393, 0.7917, 0.7393, 0.8333, 0.7393, 0.625, 0.5108, 0.625, 0.5747, 0.625, 0.5747, 0.625, 0.5108, 0.7083, 0.6757, 0.75, 0.6757, 0.75, 0.6757, 0.7083, 0.6757, 0.7083, 0.5108, 0.75, 0.5108, 0.75, 0.5108, 0.7083, 0.5108, 0.625, 0.5839, 0.6667, 0.5839, 0.6667, 0.5839, 0.625, 0.5839, 0.7917, 0.7393, 0.75, 0.7393, 0.75, 0.7393, 0.7917, 0.7393, 0.75, 0.5108, 0.7917, 0.5108, 0.7917, 0.5108, 0.75, 0.5108, 0.625, 0.6757, 0.6667, 0.6757, 0.6667, 0.6757, 0.625, 0.6757, 0.7083, 0.7393, 0.6667, 0.7393, 0.6667, 0.7393, 0.7083, 0.7393, 0.6667, 0.7393, 0.625, 0.7393, 0.625, 0.7393, 0.6667, 0.7393, 0.7917, 0.6757, 0.8333, 0.6757, 0.8333, 0.6757, 0.7917, 0.6757, 0.875, 0.6663, 0.875, 0.6251, 0.875, 0.6251, 0.875, 0.6663, 0.75, 0.7393, 0.7083, 0.7393, 0.7083, 0.7393, 0.75, 0.7393, 0.7917, 0.5747, 0.75, 0.5747, 0.75, 0.5747, 0.7917, 0.5747, 0.625, 0.07431, 0.625, 0.01069, 0.625, 0.01069, 0.625, 0.07431, 0.7083, 0.6663, 0.6667, 0.6663, 0.6667, 0.6663, 0.7083, 0.6663, 0.8333, 0.5747, 0.7917, 0.5747, 0.7917, 0.5747, 0.8333, 0.5747, 0.625, 0.1661, 0.625, 0.1249, 0.625, 0.1249, 0.625, 0.1661, 0.75, 0.5839, 0.7917, 0.5839, 0.7917, 0.5839, 0.75, 0.5839, 0.625, 0.08372, 0.625, 0.08372, 0.625, 0.08372, 0.625, 0.08372, 0.7083, 0.5839, 0.75, 0.5839, 0.75, 0.5839, 0.7083, 0.5839, 0.7917, 0.5839, 0.8333, 0.5839, 0.8333, 0.5839, 0.7917, 0.5839, 0.625, 0.1661, 0.625, 0.1661, 0.625, 0.1661, 0.625, 0.1661, 0.6667, 0.5839, 0.7083, 0.5839, 0.7083, 0.5839, 0.6667, 0.5839, 0.625, 0.1249, 0.625, 0.1661, 0.625, 0.1661, 0.625, 0.1249, 0.6667, 0.6663, 0.625, 0.6663, 0.625, 0.6663, 0.6667, 0.6663, 0.7917, 0.6663, 0.75, 0.6663, 0.75, 0.6663, 0.7917, 0.6663, 0.625, 0.1753, 0.625, 0.2392, 0.625, 0.2392, 0.625, 0.1753, 0.8333, 0.6663, 0.7917, 0.6663, 0.7917, 0.6663, 0.8333, 0.6663, 0.625, 0.1753, 0.625, 0.1753, 0.625, 0.1753, 0.625, 0.1753, 0.625, 0.6663, 0.625, 0.6251, 0.625, 0.6251, 0.625, 0.6663, 0.75, 0.6757, 0.7917, 0.6757, 0.7917, 0.6757, 0.75, 0.6757, 0.625, 0.2392, 0.625, 0.2392, 0.625, 0.2392, 0.625, 0.2392, 0.625, 0.7393, 0.625, 0.6757, 0.625, 0.6757, 0.625, 0.7393, 0.7917, 0.6757, 0.8333, 0.6757, 0.8333, 0.6757, 0.7917, 0.6757, 0.625, 0.2392, 0.625, 0.1753, 0.625, 0.1753, 0.625, 0.2392, 0.6667, 0.7393, 0.625, 0.7393, 0.625, 0.7393, 0.6667, 0.7393, 0.625, 0.7393, 0.625, 0.6757, 0.625, 0.6757, 0.625, 0.7393, 0.625, 0.6757, 0.6667, 0.6757, 0.6667, 0.6757, 0.625, 0.6757, 0.7917, 0.7393, 0.75, 0.7393, 0.75, 0.7393, 0.7917, 0.7393, 0.625, 0.6757, 0.625, 0.6757, 0.625, 0.6757, 0.625, 0.6757, 0.625, 0.5839, 0.6667, 0.5839, 0.6667, 0.5839, 0.625, 0.5839, 0.8333, 0.7393, 0.7917, 0.7393, 0.7917, 0.7393, 0.8333, 0.7393, 0.625, 0.7393, 0.625, 0.7393, 0.625, 0.7393, 0.625, 0.7393, 0.625, 0.07431, 0.625, 0.01069, 0.625, 0.01069, 0.625, 0.07431, 0.625, 0.6757, 0.625, 0.7393, 0.625, 0.7393, 0.625, 0.6757, 0.625, 0.6251, 0.625, 0.6663, 0.625, 0.6663, 0.625, 0.6251, 0.875, 0.7393, 0.8333, 0.7393, 0.8333, 0.7393, 0.875, 0.7393, 0.625, 0.1249, 0.625, 0.08372, 0.625, 0.08372, 0.625, 0.1249, 0.625, 0.6663, 0.625, 0.6663, 0.625, 0.6663, 0.625, 0.6663, 0.625, 0.5108, 0.6667, 0.5108, 0.6667, 0.5747, 0.625, 0.5747, 0.6667, 0.5108, 0.7083, 0.5108, 0.7083, 0.5747, 0.6667, 0.5747, 0.75, 0.5108, 0.7917, 0.5108, 0.7917, 0.5747, 0.75, 0.5747, 0.7083, 0.5108, 0.75, 0.5108, 0.75, 0.5747, 0.7083, 0.5747, 0.7917, 0.5108, 0.8333, 0.5108, 0.8333, 0.5747, 0.7917, 0.5747, 0.75, 0.6251, 0.7917, 0.6251, 0.7917, 0.6663, 0.75, 0.6663, 0.7917, 0.6251, 0.8333, 0.6251, 0.8333, 0.6663, 0.7917, 0.6663, 0.75, 0.6757, 0.7917, 0.6757, 0.7917, 0.7393, 0.75, 0.7393, 0.7917, 0.6757, 0.8333, 0.6757, 0.8333, 0.7393, 0.7917, 0.7393, 0.8333, 0.6757, 0.875, 0.6757, 0.875, 0.7393, 0.8333, 0.7393, 0.8333, 0.6251, 0.875, 0.6251, 0.875, 0.6663, 0.8333, 0.6663, 0.8333, 0.5108, 0.875, 0.5108, 0.875, 0.5747, 0.8333, 0.5747, 0.7083, 0.6757, 0.75, 0.6757, 0.75, 0.7393, 0.7083, 0.7393, 0.6667, 0.6757, 0.7083, 0.6757, 0.7083, 0.7393, 0.6667, 0.7393, 0.7083, 0.6251, 0.75, 0.6251, 0.75, 0.6663, 0.7083, 0.6663, 0.6667, 0.6251, 0.7083, 0.6251, 0.7083, 0.6663, 0.6667, 0.6663, 0.625, 0.6251, 0.6667, 0.6251, 0.6667, 0.6663, 0.625, 0.6663, 0.625, 0.6757, 0.6667, 0.6757, 0.6667, 0.7393, 0.625, 0.7393, 0.625, 0.5839, 0.6667, 0.5839, 0.6667, 0.6251, 0.625, 0.6251, 0.6667, 0.5839, 0.7083, 0.5839, 0.7083, 0.6251, 0.6667, 0.6251, 0.7083, 0.5839, 0.75, 0.5839, 0.75, 0.6251, 0.7083, 0.6251, 0.8333, 0.5839, 0.875, 0.5839, 0.875, 0.6251, 0.8333, 0.6251, 0.7917, 0.5839, 0.8333, 0.5839, 0.8333, 0.6251, 0.7917, 0.6251, 0.75, 0.5839, 0.7917, 0.5839, 0.7917, 0.6251, 0.75, 0.6251, 0.7083, 0.5839, 0.75, 0.5839, 0.75, 0.5839, 0.7083, 0.5839, 0.8333, 0.5839, 0.875, 0.5839, 0.875, 0.5839, 0.8333, 0.5839, 0.7917, 0.5839, 0.8333, 0.5839, 0.8333, 0.5839, 0.7917, 0.5839, 0.6667, 0.5839, 0.7083, 0.5839, 0.7083, 0.5839, 0.6667, 0.5839, 0.625, 0.2392, 0.625, 0.1753, 0.625, 0.1753, 0.625, 0.2392, 0.75, 0.5747, 0.7083, 0.5747, 0.7083, 0.5747, 0.75, 0.5747, 0.6667, 0.6663, 0.625, 0.6663, 0.625, 0.6663, 0.6667, 0.6663, 0.7083, 0.5747, 0.6667, 0.5747, 0.6667, 0.5747, 0.7083, 0.5747, 0.875, 0.5747, 0.8333, 0.5747, 0.8333, 0.5747, 0.875, 0.5747, 0.7917, 0.6663, 0.75, 0.6663, 0.75, 0.6663, 0.7917, 0.6663, 0.6667, 0.5747, 0.625, 0.5747, 0.625, 0.5747, 0.6667, 0.5747, 0.8333, 0.5108, 0.875, 0.5108, 0.875, 0.5108, 0.8333, 0.5108, 0.625, 0.5108, 0.625, 0.5108, 0.625, 0.5108, 0.625, 0.5108, 0.8333, 0.6663, 0.7917, 0.6663, 0.7917, 0.6663, 0.8333, 0.6663, 0.625, 0.6251, 0.625, 0.5839, 0.625, 0.5839, 0.625, 0.6251, 0.625, 0.5108, 0.6667, 0.5108, 0.6667, 0.5108, 0.625, 0.5108, 0.875, 0.6663, 0.8333, 0.6663, 0.8333, 0.6663, 0.875, 0.6663, 0.75, 0.6757, 0.7917, 0.6757, 0.7917, 0.6757, 0.75, 0.6757, 0.625, 0.5747, 0.625, 0.5747, 0.625, 0.5747, 0.625, 0.5747, 0.6667, 0.5108, 0.7083, 0.5108, 0.7083, 0.5108, 0.6667, 0.5108, 0.625, 0.6251, 0.625, 0.5839, 0.625, 0.5839, 0.625, 0.6251, 0.625, 0.5747, 0.625, 0.5108, 0.625, 0.5108, 0.625, 0.5747, 0.625, 0.6663, 0.625, 0.6251, 0.625, 0.6251, 0.625, 0.6663, 0.625, 0.7393, 0.625, 0.6757, 0.625, 0.6757, 0.625, 0.7393, 0.625, 0.7393, 0.625, 0.7393, 0.625, 0.7393, 0.625, 0.7393, 0.625, 0.5747, 0.625, 0.5108, 0.625, 0.5108, 0.625, 0.5747, 0.625, 0.6251, 0.625, 0.6663, 0.625, 0.6663, 0.625, 0.6251, 0.625, 0.6663, 0.625, 0.6251, 0.625, 0.6251, 0.625, 0.6663, 0.625, 0.6757, 0.625, 0.7393, 0.625, 0.7393, 0.625, 0.6757, 0.625, 0.6663, 0.625, 0.6663, 0.625, 0.6663, 0.625, 0.6663, 0.625, 0.5839, 0.625, 0.5839, 0.625, 0.5839, 0.625, 0.5839, 0.625, 0.7393, 0.625, 0.6757, 0.625, 0.6757, 0.625, 0.7393, 0.625, 0.6757, 0.625, 0.6757, 0.625, 0.6757, 0.625, 0.6757, 0.625, 0.5839, 0.625, 0.6251, 0.625, 0.6251, 0.625, 0.5839, 0.625, 0.1661, 0.625, 0.1249, 0.625, 0.1249, 0.625, 0.1661, 0.625, 0.07431, 0.625, 0.01069, 0.625, 0.01069, 0.625, 0.07431, 0.625, 0.1249, 0.625, 0.08372, 0.625, 0.08372, 0.625, 0.1249, 0.625, 0.2392, 0.625, 0.1753, 0.625, 0.1753, 0.625, 0.2392, 0.625, 0.1249, 0.625, 0.08372, 0.625, 0.08372, 0.625, 0.1249, 0.875, 0.6757, 0.875, 0.6757, 0.875, 0.6757, 0.875, 0.6757, 0.625, 0.07431, 0.625, 0.01069, 0.625, 0.01069, 0.625, 0.07431, 0.875, 0.6663, 0.875, 0.6663, 0.875, 0.6663, 0.875, 0.6663, 0.875, 0.6251, 0.875, 0.5839, 0.875, 0.5839, 0.875, 0.6251, 0.625, 0.1661, 0.625, 0.1249, 0.625, 0.1249, 0.625, 0.1661, 0.875, 0.5747, 0.875, 0.5747, 0.875, 0.5747, 0.875, 0.5747, 0.875, 0.5747, 0.875, 0.5108, 0.875, 0.5108, 0.875, 0.5747, 0.875, 0.5108, 0.875, 0.5108, 0.875, 0.5108, 0.875, 0.5108, 0.875, 0.7393, 0.875, 0.7393, 0.875, 0.7393, 0.875, 0.7393, 0.625, 0.4583, 0.625, 0.5, 0.625, 0.5108, 0.625, 0.5747, 0.625, 0.5839, 0.625, 0.6251, 0.625, 0.6663, 0.625, 0.6757, 0.625, 0.7393, 0.625, 0.75, 0.625, 0.7917, 0.625, 0.8333, 0.625, 0.875, 0.625, 0.9167, 0.625, 0.9583, 0.625, 0.0, 0.625, 0.01069, 0.625, 0.07431, 0.625, 0.08372, 0.625, 0.1249, 0.625, 0.1661, 0.625, 0.1753, 0.625, 0.2392, 0.625, 0.25, 0.625, 0.2917, 0.625, 0.3333, 0.625, 0.375, 0.625, 0.4167, 0.375, 0.0, 0.5636, 0.0, 0.5636, 0.25, 0.375, 0.25, 0.375, 0.125, 0.375, 0.25, 0.5636, 0.25, 0.5636, 0.5, 0.375, 0.5, 0.5636, 0.5, 0.5636, 0.75, 0.5636, 0.75, 0.5636, 0.5, 0.375, 0.75, 0.5636, 0.75, 0.5636, 1.0, 0.375, 1.0, 0.125, 0.5, 0.375, 0.5, 0.375, 0.625, 0.375, 0.75, 0.125, 0.75, 0.125, 0.625, 0.5636, 0.5, 0.875, 0.5, 0.875, 0.75, 0.5636, 0.75, 0.375, 0.5, 0.5636, 0.5, 0.5636, 0.75, 0.375, 0.75, 0.375, 0.625, 0.375, 0.5, 0.5636, 0.5, 0.5636, 0.5, 0.375, 0.5, 0.375, 0.75, 0.375, 0.625, 0.375, 0.625, 0.375, 0.75, 0.5636, 0.75, 0.375, 0.75, 0.375, 0.75, 0.5636, 0.75, 0.375, 0.625, 0.375, 0.5, 0.375, 0.5, 0.375, 0.625])
me_cube_002.materials.append(mat_material_001)
me_cube_002.materials.append(mat_material_002)
me_cube_002.update()

# ---- objects
ob_cube = bpy.data.objects.new('Cube', me_cube_001)
ob_cube_001 = bpy.data.objects.new('Cube.001', me_cube_002)

# ---- transforms, parenting, visibility, modifiers, constraints
ob_cube.location = (0.0, 0.0, 0.0)
ob_cube.scale = (1.0, 1.901, 1.0)
ob_cube_001.location = (0.0, 0.0, -0.04209)
ob_cube_001.scale = (1.0, 1.901, 1.0)

# ---- collection membership
col_collection.objects.link(ob_cube)
col_collection.objects.link(ob_cube_001)

# ---- scene / render settings (as saved in the file)
scene.frame_start = 1; scene.frame_end = 250; scene.frame_set(1)
scene.render.engine = 'BLENDER_EEVEE_NEXT'
scene.cycles.sampling_pattern = 'TABULATED_SOBOL'
scene.view_settings.view_transform = 'Filmic'
bpy.context.view_layer.update()

# ---- added for rendering (the .blend has no active camera and no usable light): camera, sun
cam_auto = bpy.data.cameras.new('AutoCamera')
cam_auto.lens = 50.0
cam_auto.sensor_width = 36.0
cam_auto.clip_end = 1000.0
ob_auto_camera = bpy.data.objects.new('AutoCamera', cam_auto)
scene.collection.objects.link(ob_auto_camera)
ob_auto_camera.location = (5.88759, -7.0148, 5.14959)
ob_auto_camera.rotation_euler = (1.09748, -7.21219e-08, 0.694738)
scene.camera = ob_auto_camera
light_auto_sun = bpy.data.lights.new('AutoSun', 'SUN')
light_auto_sun.energy = 3.0
light_auto_sun.angle = 0.0523599
ob_auto_sun = bpy.data.objects.new('AutoSun', light_auto_sun)
scene.collection.objects.link(ob_auto_sun)
ob_auto_sun.rotation_euler = (0.872665, 0.174533, 0.523599)
bpy.context.view_layer.update()
